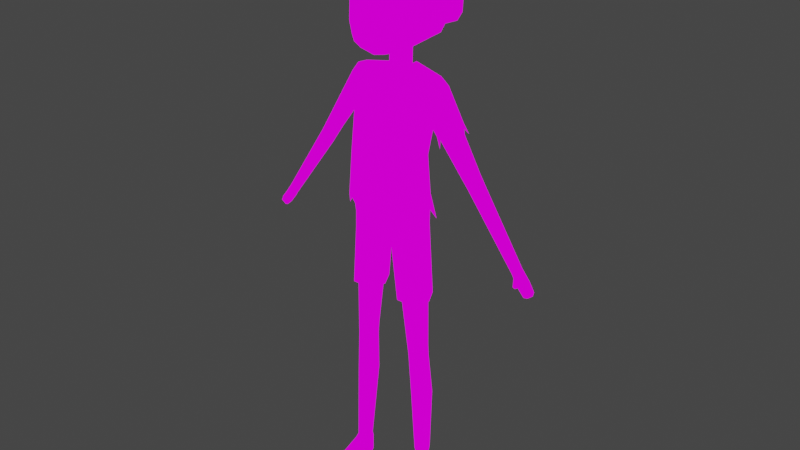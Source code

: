 # Source: Zombie3.blend  (saved by Blender 2.91.10; exported with 4.5.12 LTS)
import bpy
from mathutils import Matrix  # noqa: F401  (used for matrix-valued properties, if any)

bpy.ops.wm.read_factory_settings(use_empty=True)
scene = bpy.context.scene
scene.name = 'Scene'

# ---- collections
col_collection = bpy.data.collections.new('Collection'); scene.collection.children.link(col_collection)

# ---- images (referenced by path relative to the original .blend; pixels are not part of the script)
import os
ASSET_DIR = os.environ.get("B2B_ASSET_DIR", "")  # directory of the original .blend (textures are referenced by path, not embedded)
HERE = os.path.dirname(os.path.abspath(__file__))  # packed textures are extracted next to this script under _unpacked/

def load_image(name, relpath, width, height, colorspace="sRGB"):
    """Load a texture the original file referenced (path relative to the .blend, or extracted next to this script)."""
    p = next((c for c in (os.path.join(HERE, relpath), os.path.join(ASSET_DIR, relpath)) if relpath and os.path.exists(c)), "")
    if p:
        img = bpy.data.images.load(p, check_existing=True)
        img.name = name
    else:  # same state as the original file: an image datablock whose file is absent (Cycles renders it pink)
        img = bpy.data.images.new(name, width, height)
        img.source = "FILE"
        img.filepath = "//" + (relpath or name)
    img.colorspace_settings.name = colorspace
    return img
img_zombie1_psd = load_image('zombie1.psd', 'zombie1.psd', 1024, 1024, 'sRGB')

# ---- materials (node trees are filled in below, after node groups)
mat_material_004 = bpy.data.materials.new('Material.004')
mat_material_004.alpha_threshold = 0.0
mat_material_004.use_transparent_shadow = False
mat_material_004.line_color = (0.0, 0.0, 0.0, 1.0)

# ---- material node trees
mat_material_004.use_nodes = True; mat_material_004.node_tree.nodes.clear()
_N = mat_material_004.node_tree.nodes; _L = mat_material_004.node_tree.links
n0 = _N.new('ShaderNodeOutputMaterial'); n0.name = 'Material Output'; n0.location = (300, 300)
n1 = _N.new('ShaderNodeBsdfPrincipled'); n1.name = 'Principled BSDF'; n1.location = (10, 300)
n1.distribution = 'GGX'
n1.subsurface_method = 'BURLEY'
n1.inputs[2].default_value = 0.4
n1.inputs[3].default_value = 1.45
n1.inputs[27].default_value = (0.0, 0.0, 0.0, 1.0)
n1.inputs[28].default_value = 1.0
n2 = _N.new('ShaderNodeTexImage'); n2.name = 'Image Texture'; n2.location = (-403, 222)
n2.image = img_zombie1_psd
_L.new(n2.outputs[0], n1.inputs[0])
_L.new(n2.outputs[0], n0.inputs[0])
n0.is_active_output = True

# ---- world
world_world = bpy.data.worlds.new('World'); scene.world = world_world
world_world.use_nodes = True; world_world.node_tree.nodes.clear()
_N = world_world.node_tree.nodes; _L = world_world.node_tree.links
n0 = _N.new('ShaderNodeOutputWorld'); n0.name = 'World Output'; n0.location = (300, 300)
n1 = _N.new('ShaderNodeBackground'); n1.name = 'Background'; n1.location = (10, 300)
n1.inputs[0].default_value = (0.05088, 0.05088, 0.05088, 1.0)
_L.new(n1.outputs[0], n0.inputs[0])
n0.is_active_output = True
world_world.color = (0.05088, 0.05088, 0.05088)
world_world.use_sun_shadow = False
world_world.sun_shadow_jitter_overblur = 0.0

# ---- meshes
me_cube_003 = bpy.data.meshes.new('Cube.003')
me_cube_003.from_pydata([(0.125, 0.02513, 1.452), (0.09033, -0.08034, 1.061), (0.107, -0.04727, 1.35), (0.1053, 0.08449, 1.344), (0.1098, 0.09042, 1.424), (0.1095, -0.0332, 1.419), (0.1278, 0.02463, 1.321), (0.09397, 0.05285, 1.184), (0.09397, -0.07978, 1.186), (0.1264, -0.00276, 1.185), (0.1493, 0.07578, 1.408), (0.1615, 0.02477, 1.437), (0.1341, 0.07693, 1.346), (0.1317, 0.02528, 1.322), (0.135, -0.02672, 1.346), (0.1491, -0.02556, 1.408), (0.1461, 0.0731, 1.337), (0.1392, 0.02503, 1.32), (0.1677, 0.07244, 1.381), (0.1677, -0.02238, 1.381), (0.1861, 0.02503, 1.406), (0.1461, -0.02304, 1.337), (0.212, 0.06659, 1.313), (0.1736, 0.0691, 1.293), (0.1595, 0.02838, 1.281), (0.2168, -0.01715, 1.31), (0.2301, 0.02453, 1.338), (0.18, -0.01733, 1.289), (0.2551, 0.003487, 1.285), (0.2254, -0.0138, 1.273), (0.2481, 0.04616, 1.293), (0.2235, 0.06388, 1.253), (0.1835, 0.05362, 1.25), (0.1748, 0.005295, 1.24), (0.0, 0.08413, 1.066), (0.0, 0.1048, 1.344), (0.0, -0.08352, 1.348), (-0.09397, 0.05285, 1.184), (-0.09397, -0.07978, 1.186), (0.0, -0.1181, 1.186), (0.0, 0.08034, 1.185), (-0.1264, -0.00276, 1.185), (0.03776, 0.06499, 1.461), (0.04312, 0.01339, 1.461), (-0.1274, 0.01789, 1.287), (-0.1043, 0.08162, 1.329), (-0.06509, 0.09224, 1.344), (0.0, 0.1035, 1.423), (0.03296, -0.04026, 1.42), (-0.107, -0.04727, 1.326), (0.0, -0.05471, 1.4), (0.138, 0.01068, 1.047), (0.09113, 0.07106, 1.049), (0.0003332, -0.1203, 1.045), (0.09317, -0.09681, 1.048), (0.0002337, 0.1056, 1.048), (-0.144, -0.0006244, 1.05), (-0.09329, 0.06791, 1.049), (-0.1018, -0.08457, 1.049), (0.04277, -0.1127, 0.978), (-0.1388, -0.04188, 0.9917), (0.1358, 0.04543, 0.9872), (0.1365, -0.04832, 1.003), (-0.04284, -0.09298, 0.992), (-0.04883, 0.1118, 1.008), (0.05223, 0.1165, 1.002), (-0.1441, 0.03626, 1.011), (0.08663, -0.03061, 0.5347), (0.3119, 0.02503, 1.17), (0.1214, -0.03061, 0.5347), (0.2676, 0.02503, 1.139), (0.2787, 0.001688, 1.147), (0.3008, 0.001688, 1.162), (0.4562, 0.0408, 0.9307), (0.4637, 0.02503, 0.9359), (0.4413, 0.0408, 0.9204), (0.4338, 0.02503, 0.9152), (0.4413, 0.009259, 0.9204), (0.4562, 0.009259, 0.9307), (0.5023, 0.03913, 0.8676), (0.5076, 0.02503, 0.8626), (0.4852, 0.03913, 0.8557), (0.49, 0.02503, 0.8483), (0.4852, 0.01093, 0.8557), (0.5023, 0.01093, 0.8676), (0.4654, 0.04307, 0.8833), (0.4626, 0.02503, 0.8809), (0.4825, 0.04307, 0.8952), (0.4825, 0.006988, 0.8952), (0.4869, 0.02503, 0.9018), (0.4654, 0.006988, 0.8833), (0.4732, -0.01161, 0.8921), (0.4677, -0.01153, 0.8889), (0.4429, 0.02503, 0.9043), (0.4711, 0.02503, 0.9251), (0.4489, 0.04151, 0.9086), (0.4645, 0.04151, 0.9195), (0.4645, 0.008539, 0.9195), (0.4489, 0.008539, 0.9086), (0.469, -0.01606, 0.899), (0.4636, -0.01599, 0.8957), (0.1225, -0.02945, 0.5139), (0.0886, -0.02945, 0.5139), (0.07163, -1.229e-07, 0.5139), (0.1395, -1.118e-07, 0.5139), (0.1309, -0.02681, 0.3472), (0.1, -0.02681, 0.3472), (0.08456, 0.01654, 0.3472), (0.1, 0.04335, 0.3472), (0.1309, 0.04335, 0.3472), (0.1464, 0.01654, 0.3472), (0.06929, -0.04083, 0.7186), (0.04845, -1.267e-07, 0.7186), (0.111, 0.04083, 0.7186), (0.1318, -1.195e-07, 0.7186), (0.111, -0.04083, 0.7186), (0.03149, 0.05406, 1.45), (0.03149, 0.0225, 1.45), (0.1286, -0.003727, 0.09828), (0.1328, 0.005103, 0.0985), (0.1289, 0.01186, 0.0983), (0.1215, 0.01186, 0.09793), (0.1176, 0.005103, 0.09774), (0.1219, -0.003727, 0.09795), (0.2677, 0.04959, 1.162), (0.2898, 0.04952, 1.179), (0.2898, 0.0005345, 1.179), (0.2677, 0.0004683, 1.162), (0.257, 0.02503, 1.155), (0.3012, 0.02503, 1.188), (0.3121, 0.002235, 1.146), (0.3229, 0.02503, 1.153), (0.2904, 0.002235, 1.131), (0.2796, 0.02503, 1.123), (0.3121, 0.04782, 1.146), (0.2904, 0.04782, 1.131), (0.06927, -1.233e-07, 0.5347), (0.08663, 0.03061, 0.5347), (0.1214, 0.03061, 0.5347), (0.1387, -1.126e-07, 0.5347), (0.08982, -0.02917, 0.4961), (0.07301, 0.00177, 0.4961), (0.08982, 0.03094, 0.4961), (0.1234, 0.03094, 0.4961), (0.1402, 0.00177, 0.4961), (0.1234, -0.02917, 0.4961), (0.03086, 0.05646, 1.54), (0.03086, 0.02605, 1.535), (0.06948, -0.08565, 1.658), (0.07737, -0.09089, 1.745), (0.1087, -0.05597, 1.743), (0.0379, -0.1075, 1.745), (0.03453, -0.1028, 1.588), (0.1065, -0.06415, 1.587), (0.07479, -0.08716, 1.587), (0.03384, -0.09827, 1.528), (0.09856, -0.0625, 1.547), (0.07098, -0.08416, 1.536), (0.1519, 0.05016, 1.657), (0.1479, 0.05038, 1.63), (0.1383, 0.03562, 1.75), (0.1447, 0.05035, 1.612), (0.1166, 0.03661, 1.558), (0.1654, 0.05838, 1.681), (0.1573, 0.05838, 1.631), (0.1483, 0.05838, 1.597), (0.178, 0.0722, 1.658), (0.1737, 0.07638, 1.633), (0.1653, 0.07206, 1.615), (0.0448, -0.08325, 1.806), (0.05806, 0.0002644, 1.845), (0.05475, 0.1094, 1.841), (0.05731, 0.1787, 1.803), (0.05029, 0.1944, 1.729), (0.05394, 0.1834, 1.635), (0.08613, -0.07231, 1.791), (0.1045, 0.007146, 1.822), (0.1069, 0.1089, 1.821), (0.1001, 0.1629, 1.788), (0.1105, 0.1678, 1.733), (0.1096, 0.1591, 1.643), (0.08681, 0.09262, 1.559), (0.1468, 0.1116, 1.655), (0.1425, 0.1124, 1.744), (0.1433, 0.05297, 1.665), (0.1317, 0.05326, 1.602), (0.1186, 0.07295, 1.562), (0.1605, 0.06885, 1.681), (0.1402, 0.06667, 1.596), (0.1811, 0.08912, 1.668), (0.1748, 0.09515, 1.63), (0.1618, 0.08912, 1.604), (0.153, 0.07052, 1.635), (0.0322, -0.07124, 1.514), (0.0922, -0.03952, 1.536), (0.068, -0.05878, 1.525), (0.0408, 0.1048, 1.557), (0.02158, -0.1117, 1.633), (0.007913, -0.1108, 1.663), (0.02145, -0.1128, 1.613), (0.01901, -0.1048, 1.617), (0.01935, -0.1039, 1.634), (0.007241, -0.1031, 1.657), (0.109, -0.0578, 1.68), (0.06737, -0.09127, 1.701), (0.109, -0.05812, 1.638), (0.06737, -0.0902, 1.615), (0.03426, -0.1025, 1.679), (0.03426, -0.1033, 1.635), (0.1282, 0.004404, 1.748), (0.1342, 0.01604, 1.669), (0.1317, 0.02005, 1.633), (0.1378, 0.04087, 1.632), (0.1426, 0.04087, 1.665), (0.1325, 0.04087, 1.602), (0.1502, 0.05656, 1.611), (0.1648, 0.06039, 1.665), (0.1829, 0.08686, 1.63), (0.1891, 0.08084, 1.668), (0.1699, 0.08084, 1.604), (0.0678, -0.08929, 1.624), (-0.1214, 0.02576, 1.441), (0.0, -0.0342, 1.414), (0.0, 0.0928, 1.419), (-0.101, -0.03737, 1.35), (-0.101, 0.07417, 1.347), (-0.002134, 0.09114, 1.341), (-0.1065, 0.08072, 1.419), (-0.1065, -0.02412, 1.413), (-0.1225, 0.02355, 1.325), (-0.1437, 0.06667, 1.403), (-0.1543, 0.02503, 1.428), (-0.1324, 0.06667, 1.351), (-0.1314, 0.02503, 1.334), (-0.1324, -0.01662, 1.351), (-0.1437, -0.01662, 1.403), (-0.08663, -0.03061, 0.5347), (-0.3119, 0.02503, 1.17), (-0.1214, -0.03061, 0.5347), (-0.2676, 0.02503, 1.139), (-0.2787, 0.001688, 1.147), (-0.3008, 0.001688, 1.162), (-0.4562, 0.0408, 0.9307), (-0.4637, 0.02503, 0.9359), (-0.4413, 0.0408, 0.9204), (-0.4338, 0.02503, 0.9152), (-0.4413, 0.009259, 0.9204), (-0.4562, 0.009259, 0.9307), (-0.5023, 0.03913, 0.8676), (-0.5076, 0.02503, 0.8626), (-0.4852, 0.03913, 0.8557), (-0.49, 0.02503, 0.8483), (-0.4852, 0.01093, 0.8557), (-0.5023, 0.01093, 0.8676), (-0.4654, 0.04307, 0.8833), (-0.4626, 0.02503, 0.8809), (-0.4825, 0.04307, 0.8952), (-0.4825, 0.006988, 0.8952), (-0.4869, 0.02503, 0.9018), (-0.4654, 0.006988, 0.8833), (-0.4732, -0.01161, 0.8921), (-0.4677, -0.01153, 0.8889), (-0.4429, 0.02503, 0.9043), (-0.4711, 0.02503, 0.9251), (-0.4489, 0.04151, 0.9086), (-0.4645, 0.04151, 0.9195), (-0.4645, 0.008539, 0.9195), (-0.4489, 0.008539, 0.9086), (-0.469, -0.01606, 0.899), (-0.4636, -0.01599, 0.8957), (-0.1225, -0.02945, 0.5139), (-0.0886, -0.02945, 0.5139), (-0.07163, -1.229e-07, 0.5139), (-0.1395, -1.118e-07, 0.5139), (-0.1309, -0.02681, 0.3472), (-0.1, -0.02681, 0.3472), (-0.08456, 0.01654, 0.3472), (-0.1, 0.04335, 0.3472), (-0.1309, 0.04335, 0.3472), (-0.1464, 0.01654, 0.3472), (-0.06929, -0.04083, 0.7329), (-0.04845, -1.267e-07, 0.7329), (-0.06929, 0.04083, 0.7329), (-0.111, 0.04083, 0.7329), (-0.1318, -1.195e-07, 0.7329), (-0.111, -0.04083, 0.7329), (0.0, 0.06984, 1.45), (-0.03149, 0.05406, 1.45), (0.0, 0.006716, 1.45), (-0.03149, 0.0225, 1.45), (-0.1409, 0.06358, 1.341), (-0.1347, 0.02503, 1.332), (-0.1633, 0.06275, 1.377), (-0.1633, -0.0127, 1.377), (-0.1787, 0.02503, 1.396), (-0.1409, -0.01353, 1.341), (-0.142, -0.02242, 0.07168), (-0.1161, -0.02242, 0.07168), (-0.1031, 0.0008363, 0.07168), (-0.1161, 0.02326, 0.07168), (-0.142, 0.02326, 0.07168), (-0.1549, 0.0008363, 0.07168), (-0.1533, 0.002753, -0.002252), (-0.1568, 0.001582, 0.05648), (-0.1533, -0.03117, -0.002662), (-0.1538, -0.02216, 0.05648), (-0.129, -0.03117, -0.002662), (-0.1289, -0.02572, 0.05648), (-0.1047, -0.03117, -0.002662), (-0.1041, -0.02216, 0.05648), (-0.1047, 0.002753, -0.002252), (-0.1011, 0.001582, 0.05648), (-0.1519, -0.1288, -0.002662), (-0.1525, -0.1259, 0.01805), (-0.129, -0.1417, -0.002662), (-0.129, -0.1389, 0.02217), (-0.1077, -0.132, -0.002662), (-0.1072, -0.1291, 0.01845), (-0.1288, -0.08399, 0.03292), (-0.1571, -0.08526, 0.02803), (-0.1573, -0.08748, -0.002662), (-0.1012, -0.08471, 0.02807), (-0.1289, -0.08621, -0.002662), (-0.1011, -0.08693, -0.002662), (-0.1151, 0.02629, 0.05666), (-0.1437, 0.02629, 0.05648), (-0.1163, 0.02629, -0.002662), (-0.1425, 0.02629, -0.002184), (-0.129, -0.005869, -0.002526), (-0.2677, 0.04959, 1.162), (-0.2898, 0.04952, 1.179), (-0.2898, 0.0005345, 1.179), (-0.2677, 0.0004683, 1.162), (-0.257, 0.02503, 1.155), (-0.3012, 0.02503, 1.188), (-0.3121, 0.002235, 1.146), (-0.3229, 0.02503, 1.153), (-0.2904, 0.002235, 1.131), (-0.2796, 0.02503, 1.123), (-0.3121, 0.04782, 1.146), (-0.2904, 0.04782, 1.131), (-0.06927, -1.233e-07, 0.5347), (-0.08663, 0.03061, 0.5347), (-0.1214, 0.03061, 0.5347), (-0.1387, -1.126e-07, 0.5347), (-0.08982, -0.02917, 0.4961), (-0.07301, 0.00177, 0.4961), (-0.08982, 0.03094, 0.4961), (-0.1234, 0.03094, 0.4961), (-0.1402, 0.00177, 0.4961), (-0.1234, -0.02917, 0.4961), (0.0, 0.07167, 1.543), (-0.03086, 0.05646, 1.54), (-0.03086, 0.02605, 1.535), (0.0, 0.01085, 1.532), (-0.06948, -0.08565, 1.658), (0.0, -0.114, 1.663), (-0.07737, -0.09089, 1.745), (-0.1087, -0.05597, 1.743), (0.0, -0.1138, 1.744), (-0.0379, -0.1075, 1.745), (-0.03453, -0.1028, 1.588), (-0.1065, -0.06415, 1.587), (-0.07479, -0.08716, 1.587), (0.0, -0.1147, 1.587), (-0.03384, -0.09827, 1.528), (-0.09856, -0.0625, 1.547), (-0.07098, -0.08416, 1.536), (0.0, -0.106, 1.527), (-0.1519, 0.05016, 1.657), (-0.1479, 0.05038, 1.63), (-0.1383, 0.03562, 1.75), (-0.1447, 0.05035, 1.612), (-0.1166, 0.03661, 1.558), (-0.1654, 0.05838, 1.681), (-0.1573, 0.05838, 1.631), (-0.1483, 0.05838, 1.597), (-0.178, 0.0722, 1.658), (-0.1737, 0.07638, 1.633), (-0.1653, 0.07206, 1.615), (0.0, -0.09066, 1.809), (-0.0448, -0.08325, 1.806), (0.0, -0.003746, 1.852), (-0.05806, 0.0002644, 1.845), (0.0, 0.1107, 1.847), (-0.05475, 0.1094, 1.841), (0.0, 0.1867, 1.806), (-0.05731, 0.1787, 1.803), (0.0, 0.2106, 1.726), (-0.05029, 0.1944, 1.729), (0.0, 0.1928, 1.627), (-0.05394, 0.1834, 1.635), (-0.08613, -0.07231, 1.791), (-0.1045, 0.007146, 1.822), (-0.1069, 0.1089, 1.821), (-0.1001, 0.1629, 1.788), (-0.1105, 0.1678, 1.733), (-0.1096, 0.1591, 1.643), (-0.08681, 0.09262, 1.559), (-0.1468, 0.1116, 1.655), (-0.1425, 0.1124, 1.744), (-0.1433, 0.05297, 1.665), (-0.1317, 0.05326, 1.602), (-0.1186, 0.07295, 1.562), (-0.1605, 0.06885, 1.681), (-0.1402, 0.06667, 1.596), (-0.1811, 0.08912, 1.668), (-0.1748, 0.09515, 1.63), (-0.1618, 0.08912, 1.604), (-0.153, 0.07052, 1.635), (-0.0322, -0.07124, 1.514), (-0.0922, -0.03952, 1.536), (-0.068, -0.05878, 1.525), (0.0, -0.08009, 1.509), (0.0, 0.1162, 1.555), (-0.0408, 0.1048, 1.557), (0.0, -0.1174, 1.609), (-0.02158, -0.1117, 1.633), (-0.007913, -0.1108, 1.663), (-0.02145, -0.1128, 1.613), (0.0, -0.1088, 1.613), (-0.01901, -0.1048, 1.617), (-0.01935, -0.1039, 1.634), (0.0, -0.1059, 1.657), (-0.007241, -0.1031, 1.657), (-0.109, -0.0578, 1.68), (-0.06737, -0.09127, 1.701), (-0.109, -0.05812, 1.638), (-0.06737, -0.0902, 1.615), (-0.03426, -0.1025, 1.679), (-0.03426, -0.1033, 1.635), (-0.1282, 0.004404, 1.748), (-0.1342, 0.01604, 1.669), (-0.1317, 0.02005, 1.633), (-0.1378, 0.04087, 1.632), (-0.1426, 0.04087, 1.665), (-0.1325, 0.04087, 1.602), (-0.1502, 0.05656, 1.611), (-0.1648, 0.06039, 1.665), (-0.1829, 0.08686, 1.63), (-0.1891, 0.08084, 1.668), (-0.1699, 0.08084, 1.604), (0.0, -0.104, 1.632), (-0.0678, -0.08929, 1.624), (0.1122, -0.02363, 0.1437), (0.1001, 0.004484, 0.1276), (0.1125, 0.02852, 0.1399), (0.1374, 0.02602, 0.1382), (0.1517, 0.004484, 0.1438), (0.1381, -0.02174, 0.1339), (0.1345, -0.01288, 0.1031), (0.1426, 0.003887, 0.1035), (0.1345, 0.01796, 0.1031), (0.1183, 0.01796, 0.1023), (0.1102, 0.003887, 0.1019), (0.1183, -0.01288, 0.1023), (0.1327, -0.003727, 0.01506), (0.137, 0.005103, 0.01527), (0.1331, 0.01186, 0.01508), (0.1257, 0.01186, 0.01471), (0.1218, 0.005103, 0.01452), (0.126, -0.003727, 0.01473), (0.1314, 0.0001703, 0.004855), (0.1336, 0.004772, 0.004966), (0.1316, 0.008297, 0.004865), (0.1277, 0.008297, 0.004672), (0.1257, 0.004772, 0.004571), (0.1279, 0.0001703, 0.004682), (-0.1699, 0.02503, 1.281), (-0.214, 0.02503, 1.336), (-0.1774, 0.05955, 1.29), (-0.1997, 0.05895, 1.32), (-0.1997, -0.008892, 1.32), (-0.1774, -0.009499, 1.29), (0.1626, 0.02503, 1.289), (0.2169, 0.02503, 1.335), (0.1716, 0.05985, 1.296), (0.1997, 0.05923, 1.322), (0.1997, -0.009173, 1.322), (0.1716, -0.009796, 1.296), (0.05009, 0.08712, 1.419), (-0.1192, 0.01567, 1.286), (0.03019, -0.03135, 1.414), (0.06193, 0.04448, 1.447), (-0.09239, 0.06146, 1.288), (-0.09974, -0.04143, 1.327), (0.0, -0.04666, 1.392), (-0.0822, -0.04397, 1.349), (0.056, 0.06277, 1.44), (0.05515, 0.007793, 1.438), (0.06006, 0.02353, 1.447), (0.08103, 0.0531, 1.065), (0.1218, -0.00372, 1.063), (0.1252, -0.004388, 1.001), (0.06063, 0.08413, 0.9364), (0.04378, -0.08124, 0.929), (0.04529, -0.06216, 0.9129), (0.04424, 0.05515, 0.9091), (0.1049, -0.05379, 0.9213), (0.01482, -0.0002326, 0.9061), (0.105, 0.05372, 0.9214), (0.1347, 6.819e-05, 0.9247), (0.06929, 0.04083, 0.7186), (0.08681, -0.07221, 0.99), (0.0871, 0.07511, 0.9899), (0.1283, -0.002539, 0.9635), (0.09847, 0.05906, 0.9578), (0.0979, -0.06094, 0.9492), (0.1189, -0.05356, 0.7175), (0.06188, -0.0538, 0.7162), (0.03357, 8.773e-05, 0.7156), (0.06178, 0.05375, 0.7163), (0.1187, 0.05367, 0.7176), (0.1468, -1.174e-07, 0.7182), (-0.09033, -0.08034, 1.061), (-0.08103, 0.0531, 1.065), (0.0, -0.1101, 1.061), (-0.1218, -0.00372, 1.063), (0.0, 0.09926, 0.9833), (0.0, 0.09574, 0.9262), (-0.1252, -0.004388, 1.001), (-0.06063, 0.08413, 0.9364), (0.0, -0.1017, 0.989), (0.0, -0.08453, 0.928), (-0.04378, -0.08124, 0.929), (-0.04529, -0.06216, 0.9129), (-0.04424, 0.05515, 0.9091), (0.0, -0.05465, 0.9086), (0.0, 0.05081, 0.9061), (0.0, 0.003173, 0.9029), (-0.1049, -0.05379, 0.9213), (-0.01482, -0.0002326, 0.9061), (-0.105, 0.05372, 0.9214), (-0.1347, 6.819e-05, 0.9247), (-0.06929, -0.04083, 0.7186), (-0.04845, -1.267e-07, 0.7186), (-0.06929, 0.04083, 0.7186), (-0.111, 0.04083, 0.7186), (-0.1318, -1.195e-07, 0.7186), (-0.111, -0.04083, 0.7186), (-0.08681, -0.07221, 0.99), (-0.0871, 0.07511, 0.9899), (-0.1283, -0.002539, 0.9635), (-0.09847, 0.05906, 0.9578), (-0.0979, -0.06094, 0.9492), (-0.1189, -0.05356, 0.7175), (-0.06188, -0.0538, 0.7162), (-0.03357, 8.773e-05, 0.7156), (-0.06178, 0.05375, 0.7163), (-0.1187, 0.05367, 0.7176), (-0.1468, -1.174e-07, 0.7182), (-0.03838, -0.1059, 1.749), (0.0, -0.111, 1.752), (0.03938, -0.1023, 1.758)], [], [(6, 3, 12, 13), (40, 35, 3, 7), (9, 6, 2, 8), (54, 8, 39, 53), (52, 7, 9, 51), (3, 4, 10, 12), (51, 9, 8, 54), (36, 2, 5, 48, 50), (3, 35, 47, 4), (0, 4, 42), (7, 3, 6, 9), (55, 40, 7, 52), (5, 2, 14, 15), (2, 6, 13, 14), (0, 5, 15, 11), (4, 0, 11, 10), (43, 0, 42), (4, 47, 42), (5, 0, 43), (10, 11, 20, 18), (14, 13, 17, 21), (15, 14, 21, 19), (11, 15, 19, 20), (13, 12, 16, 17), (12, 10, 18, 16), (16, 18, 22, 23), (17, 16, 23, 24), (20, 19, 25, 26), (19, 21, 27, 25), (21, 17, 24, 27), (18, 20, 26, 22), (477, 476, 31), (23, 476, 32), (25, 478, 28), (27, 479, 29), (479, 27, 33), (475, 477, 30), (478, 25, 29), (26, 25, 28), (475, 26, 28), (478, 475, 28), (22, 26, 30), (479, 478, 29), (25, 27, 29), (476, 23, 31), (26, 475, 30), (477, 22, 30), (476, 474, 32), (23, 22, 31), (22, 477, 31), (27, 24, 33), (474, 24, 32), (24, 23, 32), (24, 474, 33), (474, 479, 33), (8, 2, 36, 39), (40, 37, 45, 46, 35), (41, 38, 49, 44), (58, 53, 39, 38), (57, 56, 41, 37), (56, 58, 38, 41), (36, 50, 49), (37, 41, 44, 45), (55, 57, 37, 40), (38, 39, 36, 49), (43, 48, 5), (46, 47, 35), (490, 489, 43), (50, 48, 482, 486), (48, 43, 489, 482), (491, 34, 515, 517, 514, 516, 1, 492), (492, 491, 61), (1, 54, 59), (491, 34, 65), (51, 54, 62), (515, 517, 66), (58, 514, 63), (34, 515, 64), (58, 56, 60), (514, 58, 60), (54, 53, 59), (516, 1, 59), (53, 516, 59), (52, 51, 61), (517, 514, 60), (56, 517, 60), (54, 1, 62), (491, 52, 61), (51, 492, 61), (1, 492, 62), (492, 51, 62), (515, 57, 64), (53, 58, 63), (514, 516, 63), (516, 53, 63), (52, 491, 65), (57, 55, 64), (55, 34, 64), (57, 515, 66), (55, 52, 65), (34, 55, 65), (56, 57, 66), (517, 56, 66), (222, 482, 489, 117, 288), (124, 135, 70), (128, 124, 70), (130, 132, 77, 78), (131, 130, 78, 74), (129, 126, 72, 68), (126, 127, 71, 72), (127, 128, 70, 71), (125, 129, 68), (85, 87, 79, 81), (86, 85, 81, 82), (132, 133, 76, 77), (134, 131, 74, 73), (133, 135, 75, 76), (135, 134, 73, 75), (83, 82, 80, 84), (82, 81, 79, 80), (89, 88, 84, 80), (88, 90, 83, 84), (90, 86, 82, 83), (87, 89, 80, 79), (96, 94, 89, 87), (98, 93, 86, 90), (94, 97, 88, 89), (93, 95, 85, 86), (95, 96, 87, 85), (99, 100, 92, 91), (90, 88, 91, 92), (98, 90, 92, 100), (97, 98, 100, 99), (77, 98, 97, 78), (75, 73, 96, 95), (76, 75, 95, 93), (74, 78, 97, 94), (88, 97, 99, 91), (77, 76, 93, 98), (73, 74, 94, 96), (139, 69, 101, 104), (138, 139, 104), (142, 103, 137), (136, 137, 103), (67, 136, 103, 102), (69, 67, 102, 101), (144, 145, 105, 110), (143, 144, 110, 109), (142, 143, 109, 108), (141, 142, 108, 107), (140, 141, 107, 106), (145, 140, 106, 105), (117, 490, 483, 116), (447, 448, 451, 452), (444, 445, 454, 455), (446, 447, 452, 453), (448, 449, 450, 451), (449, 444, 455, 450), (120, 119, 457, 458), (445, 446, 453, 454), (477, 475, 129, 125), (479, 474, 128, 127), (478, 479, 127, 126), (475, 478, 126, 129), (474, 476, 124, 128), (476, 477, 125, 124), (112, 502, 137, 136), (133, 70, 135), (68, 131, 134), (71, 70, 133, 132), (68, 72, 130, 131), (72, 71, 132, 130), (502, 113, 138, 137), (125, 134, 135, 124), (115, 111, 67, 69), (111, 112, 136, 67), (68, 134, 125), (113, 114, 139, 138), (114, 115, 69, 139), (101, 102, 140, 145), (102, 103, 141, 140), (141, 103, 142), (104, 144, 143), (104, 101, 145, 144), (143, 142, 137, 138), (104, 143, 138), (286, 351, 146, 116), (116, 146, 147, 117), (117, 147, 354, 288), (208, 207, 198, 197), (207, 204, 149, 151), (356, 198, 359), (204, 203, 150, 149), (206, 208, 152, 154), (208, 197, 199, 152), (205, 206, 154, 153), (154, 152, 155, 157), (152, 364, 368, 155), (153, 154, 157, 156), (203, 205, 211, 210), (150, 203, 210, 209), (205, 153, 211), (153, 156, 162, 214), (159, 161, 215, 164), (158, 159, 164, 216), (164, 215, 168, 167), (216, 164, 167, 166), (359, 151, 553, 552), (380, 169, 170, 382), (382, 170, 171, 384), (384, 171, 172, 386), (386, 172, 173, 388), (388, 173, 174, 390), (151, 149, 553), (169, 175, 176, 170), (170, 176, 177, 171), (171, 177, 178, 172), (172, 178, 173), (173, 179, 180, 174), (174, 180, 181, 196), (149, 150, 175), (160, 176, 175, 209), (160, 184, 182, 183), (176, 160, 183, 177), (214, 162, 185), (184, 160, 213), (182, 184, 185, 186), (217, 219, 191, 190), (163, 218, 189, 187), (219, 165, 188, 191), (218, 217, 190, 189), (163, 187, 184, 213), (165, 214, 185, 188), (185, 192, 188), (190, 192, 187, 189), (192, 185, 184), (184, 187, 192), (191, 188, 192, 190), (179, 183, 182, 180), (177, 183, 179, 178), (173, 178, 179), (157, 155, 193, 195), (155, 368, 413, 193), (156, 157, 195, 194), (195, 193, 354, 147), (193, 413, 354), (194, 195, 147), (390, 174, 196, 414), (414, 196, 351), (180, 182, 186, 181), (196, 181, 146, 351), (186, 146, 181), (146, 186, 162), (156, 194, 162), (194, 147, 162), (162, 147, 146), (201, 202, 423, 442), (199, 197, 201, 200), (198, 356, 423, 202), (152, 199, 416, 364), (359, 198, 207, 151), (197, 198, 202, 201), (201, 442, 420, 200), (416, 199, 200, 420), (148, 203, 204), (148, 205, 203), (148, 220, 205), (148, 204, 207), (148, 207, 208), (148, 208, 220), (162, 186, 185), (193, 413, 194, 195), (210, 211, 213), (213, 211, 212), (209, 210, 213, 160), (209, 175, 150), (211, 214, 212), (214, 211, 153), (159, 158, 213, 212), (161, 159, 212, 214), (215, 161, 214, 165), (158, 216, 163, 213), (166, 167, 217, 218), (167, 168, 219, 217), (168, 215, 165, 219), (216, 166, 218, 163), (205, 220, 206), (220, 208, 206), (229, 233, 232, 225), (225, 232, 230, 227), (222, 288, 289, 228), (225, 227, 223, 226), (221, 287, 227), (329, 239, 340), (333, 239, 329), (228, 235, 234, 224), (224, 234, 233, 229), (221, 231, 235, 228), (227, 230, 231, 221), (335, 247, 246, 337), (336, 243, 247, 335), (334, 237, 241, 331), (331, 241, 240, 332), (332, 240, 239, 333), (330, 237, 334), (254, 250, 248, 256), (255, 251, 250, 254), (337, 246, 245, 338), (339, 242, 243, 336), (338, 245, 244, 340), (340, 244, 242, 339), (252, 253, 249, 251), (251, 249, 248, 250), (258, 249, 253, 257), (257, 253, 252, 259), (259, 252, 251, 255), (256, 248, 249, 258), (265, 256, 258, 263), (267, 259, 255, 262), (263, 258, 257, 266), (262, 255, 254, 264), (264, 254, 256, 265), (268, 260, 261, 269), (259, 261, 260, 257), (267, 269, 261, 259), (266, 268, 269, 267), (246, 247, 266, 267), (244, 264, 265, 242), (245, 262, 264, 244), (243, 263, 266, 247), (257, 260, 268, 266), (246, 267, 262, 245), (242, 265, 263, 243), (296, 305, 307), (297, 309, 311, 298), (301, 303, 305, 296), (344, 273, 270, 238), (343, 273, 344), (347, 342, 272), (341, 272, 342), (236, 271, 272, 341), (238, 270, 271, 236), (349, 279, 274, 350), (348, 278, 279, 349), (347, 277, 278, 348), (346, 276, 277, 347), (345, 275, 276, 346), (350, 274, 275, 345), (289, 287, 221), (227, 287, 286, 223), (228, 289, 221), (230, 292, 294, 231), (234, 295, 291, 233), (235, 293, 295, 234), (231, 294, 293, 235), (233, 291, 290, 232), (232, 290, 292, 230), (279, 301, 296, 274), (278, 300, 301, 279), (277, 299, 300, 278), (276, 298, 299, 277), (275, 297, 298, 276), (274, 296, 297, 275), (307, 297, 296), (297, 307, 309), (302, 304, 305, 303), (320, 312, 313, 319), (319, 313, 315, 318), (308, 310, 311, 309), (310, 326, 324, 311), (327, 325, 324, 326), (312, 314, 315, 313), (314, 316, 317, 315), (318, 315, 317, 321), (322, 314, 312, 320), (321, 317, 316, 323), (323, 316, 314, 322), (308, 323, 322, 306), (309, 321, 323, 308), (306, 322, 320, 304), (307, 318, 321, 309), (305, 319, 318, 307), (304, 320, 319, 305), (325, 300, 299, 324), (311, 324, 299, 298), (301, 300, 325, 303), (327, 302, 303, 325), (326, 328, 327), (306, 328, 308), (302, 328, 304), (308, 328, 310), (304, 328, 306), (310, 328, 326), (327, 328, 302), (471, 330, 334, 469), (473, 332, 333, 468), (472, 331, 332, 473), (469, 334, 331, 472), (468, 333, 329, 470), (470, 329, 330, 471), (281, 341, 342, 282), (338, 340, 239), (237, 339, 336), (240, 337, 338, 239), (237, 336, 335, 241), (241, 335, 337, 240), (282, 342, 343, 283), (330, 329, 340, 339), (285, 238, 236, 280), (280, 236, 341, 281), (237, 330, 339), (283, 343, 344, 284), (284, 344, 238, 285), (270, 350, 345, 271), (271, 345, 346, 272), (346, 347, 272), (273, 348, 349), (273, 349, 350, 270), (348, 343, 342, 347), (273, 343, 348), (286, 287, 352, 351), (287, 289, 353, 352), (289, 288, 354, 353), (430, 417, 418, 429), (429, 360, 357, 426), (356, 359, 418), (426, 357, 358, 425), (428, 363, 361, 430), (430, 361, 419, 417), (427, 362, 363, 428), (363, 367, 365, 361), (361, 365, 368, 364), (362, 366, 367, 363), (425, 432, 433, 427), (358, 431, 432, 425), (427, 433, 362), (362, 436, 373, 366), (370, 375, 437, 372), (369, 438, 375, 370), (375, 378, 379, 437), (438, 377, 378, 375), (359, 552, 551, 360), (380, 382, 383, 381), (382, 384, 385, 383), (384, 386, 387, 385), (386, 388, 389, 387), (388, 390, 391, 389), (360, 551, 357), (381, 383, 393, 392), (383, 385, 394, 393), (385, 387, 395, 394), (387, 389, 395), (389, 391, 397, 396), (391, 415, 398, 397), (357, 392, 358), (371, 431, 392, 393), (371, 400, 399, 401), (393, 394, 400, 371), (436, 402, 373), (401, 435, 371), (399, 403, 402, 401), (439, 407, 408, 441), (374, 404, 406, 440), (441, 408, 405, 376), (440, 406, 407, 439), (374, 435, 401, 404), (376, 405, 402, 436), (402, 405, 409), (407, 406, 404, 409), (409, 401, 402), (401, 409, 404), (408, 407, 409, 405), (396, 397, 399, 400), (394, 395, 396, 400), (389, 396, 395), (367, 412, 410, 365), (365, 410, 413, 368), (366, 411, 412, 367), (412, 353, 354, 410), (410, 354, 413), (411, 353, 412), (390, 414, 415, 391), (414, 351, 415), (397, 398, 403, 399), (415, 351, 352, 398), (403, 398, 352), (352, 373, 403), (366, 373, 411), (411, 373, 353), (373, 352, 353), (422, 442, 423, 424), (419, 421, 422, 417), (418, 424, 423, 356), (361, 364, 416, 419), (359, 360, 429, 418), (417, 422, 424, 418), (422, 421, 420, 442), (416, 420, 421, 419), (355, 426, 425), (355, 425, 427), (355, 427, 443), (355, 429, 426), (355, 430, 429), (355, 443, 430), (373, 402, 403), (410, 412, 411, 413), (432, 435, 433), (435, 434, 433), (431, 371, 435, 432), (431, 358, 392), (433, 434, 436), (436, 362, 433), (370, 434, 435, 369), (372, 436, 434, 370), (437, 376, 436, 372), (369, 435, 374, 438), (377, 440, 439, 378), (378, 439, 441, 379), (379, 441, 376, 437), (438, 374, 440, 377), (427, 428, 443), (443, 428, 430), (105, 106, 444, 449), (106, 107, 445, 444), (107, 108, 446, 445), (108, 109, 447, 446), (109, 110, 448, 447), (110, 105, 449, 448), (118, 119, 451, 450), (119, 120, 452, 451), (120, 121, 453, 452), (121, 122, 454, 453), (122, 123, 455, 454), (123, 118, 450, 455), (457, 456, 462, 463), (123, 122, 460, 461), (121, 120, 458, 459), (119, 118, 456, 457), (118, 123, 461, 456), (122, 121, 459, 460), (467, 466, 465, 464, 463, 462), (456, 461, 467, 462), (460, 459, 465, 466), (458, 457, 463, 464), (461, 460, 466, 467), (459, 458, 464, 465), (290, 470, 471, 292), (291, 468, 470, 290), (294, 469, 472, 293), (293, 472, 473, 295), (295, 473, 468, 291), (292, 471, 469, 294), (486, 482, 222), (480, 223, 226), (481, 485, 224, 229), (489, 490, 117), (485, 487, 224), (484, 481, 229, 225), (483, 488, 116), (226, 484, 225), (42, 47, 223, 488), (487, 486, 222, 228, 224), (491, 492, 493, 504), (492, 1, 503, 493), (523, 495, 503, 522), (34, 491, 504, 518), (1, 516, 522, 503), (527, 496, 495, 523), (499, 496, 527, 529), (497, 528, 519, 494), (494, 519, 518, 504), (497, 499, 529, 528), (498, 496, 509, 508), (496, 499, 510, 509), (499, 497, 511, 510), (497, 500, 512, 511), (500, 501, 513, 512), (501, 498, 508, 513), (501, 505, 507, 498), (498, 507, 495, 496), (500, 506, 505, 501), (500, 497, 494), (494, 506, 500), (505, 506, 504, 493), (507, 505, 493, 503), (495, 507, 503), (506, 494, 504), (111, 115, 508, 509), (112, 111, 509, 510), (502, 112, 510, 511), (113, 502, 511, 512), (114, 113, 512, 513), (115, 114, 513, 508), (515, 541, 520, 517), (517, 520, 540, 514), (523, 522, 540, 524), (34, 518, 541, 515), (514, 540, 522, 516), (527, 523, 524, 525), (531, 529, 527, 525), (526, 521, 519, 528), (521, 541, 518, 519), (526, 528, 529, 531), (530, 545, 546, 525), (525, 546, 547, 531), (531, 547, 548, 526), (526, 548, 549, 532), (532, 549, 550, 533), (533, 550, 545, 530), (533, 530, 544, 542), (530, 525, 524, 544), (532, 533, 542, 543), (532, 521, 526), (521, 532, 543), (542, 520, 541, 543), (544, 540, 520, 542), (524, 540, 544), (543, 541, 521), (534, 546, 545, 539), (535, 547, 546, 534), (536, 548, 547, 535), (537, 549, 548, 536), (538, 550, 549, 537), (539, 545, 550, 538), (357, 551, 381, 392), (553, 149, 175, 169), (551, 552, 380, 381), (552, 553, 169, 380), (487, 485, 49), (49, 50, 486, 487), (44, 49, 485, 481), (45, 44, 481, 484), (46, 45, 484), (484, 226, 46), (46, 226, 47), (47, 226, 223), (223, 286, 116, 488), (488, 483, 42), (43, 42, 483, 490)])
_uv = me_cube_003.uv_layers.new(name='UVMap')
_uv.uv.foreach_set('vector', [0.1049, 0.3888, 0.1049, 0.3888, 0.1049, 0.3888, 0.1049, 0.3888, 0.431, 0.3537, 0.431, 0.3537, 0.431, 0.3537, 0.431, 0.3537, 0.431, 0.3537, 0.431, 0.3537, 0.431, 0.3537, 0.431, 0.3537, 0.6615, 0.3849, 0.6615, 0.3849, 0.6615, 0.3849, 0.6615, 0.3849, 0.6615, 0.3849, 0.6615, 0.3849, 0.6615, 0.3849, 0.6615, 0.3849, 0.1049, 0.3888, 0.1049, 0.3888, 0.1049, 0.3888, 0.1049, 0.3888, 0.6615, 0.3849, 0.6615, 0.3849, 0.6615, 0.3849, 0.6615, 0.3849, 0.1049, 0.3888, 0.1049, 0.3888, 0.1049, 0.3888, 0.1049, 0.3888, 0.1049, 0.3888, 0.1049, 0.3888, 0.1049, 0.3888, 0.1049, 0.3888, 0.1049, 0.3888, 0.1049, 0.3888, 0.1049, 0.3888, 0.1049, 0.3888, 0.431, 0.3537, 0.431, 0.3537, 0.431, 0.3537, 0.431, 0.3537, 0.6615, 0.3849, 0.6615, 0.3849, 0.6615, 0.3849, 0.6615, 0.3849, 0.1049, 0.3888, 0.1049, 0.3888, 0.1049, 0.3888, 0.1049, 0.3888, 0.1049, 0.3888, 0.1049, 0.3888, 0.1049, 0.3888, 0.1049, 0.3888, 0.1049, 0.3888, 0.1049, 0.3888, 0.1049, 0.3888, 0.1049, 0.3888, 0.1049, 0.3888, 0.1049, 0.3888, 0.1049, 0.3888, 0.1049, 0.3888, 0.1049, 0.3888, 0.1049, 0.3888, 0.1049, 0.3888, 0.1049, 0.3888, 0.1049, 0.3888, 0.1049, 0.3888, 0.1049, 0.3888, 0.1049, 0.3888, 0.1049, 0.3888, 0.9043, 0.3692, 0.9043, 0.3692, 0.9043, 0.3692, 0.9043, 0.3692, 0.9043, 0.3692, 0.9043, 0.3692, 0.9043, 0.3692, 0.9043, 0.3692, 0.9043, 0.3692, 0.9043, 0.3692, 0.9043, 0.3692, 0.9043, 0.3692, 0.9043, 0.3692, 0.9043, 0.3692, 0.9043, 0.3692, 0.9043, 0.3692, 0.9043, 0.3692, 0.9043, 0.3692, 0.9043, 0.3692, 0.9043, 0.3692, 0.9043, 0.3692, 0.9043, 0.3692, 0.9043, 0.3692, 0.9043, 0.3692, 0.9043, 0.3692, 0.9043, 0.3692, 0.9043, 0.3692, 0.9043, 0.3692, 0.9043, 0.3692, 0.9043, 0.3692, 0.9043, 0.3692, 0.9043, 0.3692, 0.9043, 0.3692, 0.9043, 0.3692, 0.9043, 0.3692, 0.9043, 0.3692, 0.9043, 0.3692, 0.9043, 0.3692, 0.9043, 0.3692, 0.9043, 0.3692, 0.9043, 0.3692, 0.9043, 0.3692, 0.9043, 0.3692, 0.9043, 0.3692, 0.9043, 0.3692, 0.9043, 0.3692, 0.9043, 0.3692, 0.9043, 0.3692, 0.9043, 0.3692, 0.9043, 0.3692, 0.9043, 0.3692, 0.9043, 0.3692, 0.9043, 0.3692, 0.9043, 0.3692, 0.9043, 0.3692, 0.9043, 0.3692, 0.9043, 0.3692, 0.9043, 0.3692, 0.9043, 0.3692, 0.9043, 0.3692, 0.9043, 0.3692, 0.9043, 0.3692, 0.9043, 0.3692, 0.9043, 0.3692, 0.9043, 0.3692, 0.9043, 0.3692, 0.9043, 0.3692, 0.9043, 0.3692, 0.9043, 0.3692, 0.9043, 0.3692, 0.9043, 0.3692, 0.9043, 0.3692, 0.9043, 0.3692, 0.9043, 0.3692, 0.9043, 0.3692, 0.9043, 0.3692, 0.9043, 0.3692, 0.9043, 0.3692, 0.9043, 0.3692, 0.9043, 0.3692, 0.9043, 0.3692, 0.9043, 0.3692, 0.9043, 0.3692, 0.9043, 0.3692, 0.9043, 0.3692, 0.9043, 0.3692, 0.9043, 0.3692, 0.9043, 0.3692, 0.9043, 0.3692, 0.9043, 0.3692, 0.9043, 0.3692, 0.9043, 0.3692, 0.9043, 0.3692, 0.9043, 0.3692, 0.9043, 0.3692, 0.9043, 0.3692, 0.9043, 0.3692, 0.9043, 0.3692, 0.9043, 0.3692, 0.9043, 0.3692, 0.9043, 0.3692, 0.9043, 0.3692, 0.9043, 0.3692, 0.9043, 0.3692, 0.9043, 0.3692, 0.9043, 0.3692, 0.9043, 0.3692, 0.9043, 0.3692, 0.9043, 0.3692, 0.9043, 0.3692, 0.9043, 0.3692, 0.9043, 0.3692, 0.9043, 0.3692, 0.9043, 0.3692, 0.9043, 0.3692, 0.9043, 0.3692, 0.9043, 0.3692, 0.9043, 0.3692, 0.9043, 0.3692, 0.9043, 0.3692, 0.431, 0.3537, 0.431, 0.3537, 0.431, 0.3537, 0.431, 0.3537, 0.431, 0.3537, 0.431, 0.3537, 0.431, 0.3537, 0.431, 0.3537, 0.431, 0.3537, 0.431, 0.3537, 0.431, 0.3537, 0.431, 0.3537, 0.431, 0.3537, 0.6615, 0.3849, 0.6615, 0.3849, 0.6615, 0.3849, 0.6615, 0.3849, 0.6615, 0.3849, 0.6615, 0.3849, 0.6615, 0.3849, 0.6615, 0.3849, 0.6615, 0.3849, 0.6615, 0.3849, 0.6615, 0.3849, 0.6615, 0.3849, 0.14, 0.3781, 0.14, 0.3781, 0.14, 0.3781, 0.431, 0.3537, 0.431, 0.3537, 0.431, 0.3537, 0.431, 0.3537, 0.6615, 0.3849, 0.6615, 0.3849, 0.6615, 0.3849, 0.6615, 0.3849, 0.431, 0.3537, 0.431, 0.3537, 0.431, 0.3537, 0.431, 0.3537, 0.1049, 0.3888, 0.1049, 0.3888, 0.1049, 0.3888, 0.1049, 0.3888, 0.1049, 0.3888, 0.1049, 0.3888, 0.1225, 0.3843, 0.1225, 0.3843, 0.1225, 0.3843, 0.1225, 0.3843, 0.1225, 0.3843, 0.1225, 0.3843, 0.1225, 0.3843, 0.1225, 0.3843, 0.1225, 0.3843, 0.1225, 0.3843, 0.1225, 0.3843, 0.6615, 0.3849, 0.6615, 0.3849, 0.6615, 0.3849, 0.6615, 0.3849, 0.6615, 0.3849, 0.6615, 0.3849, 0.6615, 0.3849, 0.6615, 0.3849, 0.6615, 0.3849, 0.6615, 0.3849, 0.6615, 0.3849, 0.6615, 0.3849, 0.6615, 0.3849, 0.6615, 0.3849, 0.6615, 0.3849, 0.6615, 0.3849, 0.6615, 0.3849, 0.6615, 0.3849, 0.6615, 0.3849, 0.6615, 0.3849, 0.6615, 0.3849, 0.6615, 0.3849, 0.6615, 0.3849, 0.6615, 0.3849, 0.6615, 0.3849, 0.6615, 0.3849, 0.6615, 0.3849, 0.6615, 0.3849, 0.6615, 0.3849, 0.6615, 0.3849, 0.6615, 0.3849, 0.6615, 0.3849, 0.6615, 0.3849, 0.6615, 0.3849, 0.6615, 0.3849, 0.6615, 0.3849, 0.6615, 0.3849, 0.6615, 0.3849, 0.6615, 0.3849, 0.6615, 0.3849, 0.6615, 0.3849, 0.6615, 0.3849, 0.6615, 0.3849, 0.6615, 0.3849, 0.6615, 0.3849, 0.6615, 0.3849, 0.6615, 0.3849, 0.6615, 0.3849, 0.6615, 0.3849, 0.6615, 0.3849, 0.6615, 0.3849, 0.6615, 0.3849, 0.6615, 0.3849, 0.6615, 0.3849, 0.6615, 0.3849, 0.6615, 0.3849, 0.6615, 0.3849, 0.6615, 0.3849, 0.6615, 0.3849, 0.6615, 0.3849, 0.6615, 0.3849, 0.6615, 0.3849, 0.6615, 0.3849, 0.6615, 0.3849, 0.6615, 0.3849, 0.6615, 0.3849, 0.6615, 0.3849, 0.6615, 0.3849, 0.6615, 0.3849, 0.6615, 0.3849, 0.6615, 0.3849, 0.6615, 0.3849, 0.6615, 0.3849, 0.6615, 0.3849, 0.6615, 0.3849, 0.6615, 0.3849, 0.6615, 0.3849, 0.6615, 0.3849, 0.6615, 0.3849, 0.6615, 0.3849, 0.6615, 0.3849, 0.6615, 0.3849, 0.6615, 0.3849, 0.6615, 0.3849, 0.6615, 0.3849, 0.6615, 0.3849, 0.6615, 0.3849, 0.6615, 0.3849, 0.6615, 0.3849, 0.6615, 0.3849, 0.6615, 0.3849, 0.6615, 0.3849, 0.6615, 0.3849, 0.6615, 0.3849, 0.6615, 0.3849, 0.6615, 0.3849, 0.6615, 0.3849, 0.6615, 0.3849, 0.6615, 0.3849, 0.6615, 0.3849, 0.6615, 0.3849, 0.6615, 0.3849, 0.6615, 0.3849, 0.6615, 0.3849, 0.06831, 0.8616, 0.06831, 0.8616, 0.06831, 0.8616, 0.06831, 0.8616, 0.06831, 0.8616, 0.06831, 0.8616, 0.06831, 0.8616, 0.06831, 0.8616, 0.06831, 0.8616, 0.06831, 0.8616, 0.06831, 0.8616, 0.06831, 0.8616, 0.06831, 0.8616, 0.06831, 0.8616, 0.06831, 0.8616, 0.06831, 0.8616, 0.06831, 0.8616, 0.06831, 0.8616, 0.06831, 0.8616, 0.06831, 0.8616, 0.06831, 0.8616, 0.06831, 0.8616, 0.06831, 0.8616, 0.06831, 0.8616, 0.06831, 0.8616, 0.06831, 0.8616, 0.06831, 0.8616, 0.06831, 0.8616, 0.06831, 0.8616, 0.06831, 0.8616, 0.06831, 0.8616, 0.06831, 0.8616, 0.06831, 0.8616, 0.06831, 0.8616, 0.06831, 0.8616, 0.06831, 0.8616, 0.06831, 0.8616, 0.06831, 0.8616, 0.5976, 0.8343, 0.5976, 0.8343, 0.5976, 0.8343, 0.5976, 0.8343, 0.06831, 0.8616, 0.06831, 0.8616, 0.06831, 0.8616, 0.06831, 0.8616, 0.06831, 0.8616, 0.06831, 0.8616, 0.06831, 0.8616, 0.06831, 0.8616, 0.06831, 0.8616, 0.06831, 0.8616, 0.06831, 0.8616, 0.06831, 0.8616, 0.06831, 0.8616, 0.06831, 0.8616, 0.06831, 0.8616, 0.06831, 0.8616, 0.06831, 0.8616, 0.06831, 0.8616, 0.06831, 0.8616, 0.06831, 0.8616, 0.06831, 0.8616, 0.06831, 0.8616, 0.06831, 0.8616, 0.06831, 0.8616, 0.06831, 0.8616, 0.06831, 0.8616, 0.06831, 0.8616, 0.06831, 0.8616, 0.06831, 0.8616, 0.06831, 0.8616, 0.06831, 0.8616, 0.06831, 0.8616, 0.5976, 0.8343, 0.5976, 0.8343, 0.5976, 0.8343, 0.5976, 0.8343, 0.06831, 0.8616, 0.06831, 0.8616, 0.06831, 0.8616, 0.06831, 0.8616, 0.06831, 0.8616, 0.06831, 0.8616, 0.06831, 0.8616, 0.06831, 0.8616, 0.5976, 0.8343, 0.5976, 0.8343, 0.5976, 0.8343, 0.5976, 0.8343, 0.06831, 0.8616, 0.06831, 0.8616, 0.06831, 0.8616, 0.06831, 0.8616, 0.5976, 0.8343, 0.5976, 0.8343, 0.5976, 0.8343, 0.5976, 0.8343, 0.06831, 0.8616, 0.06831, 0.8616, 0.06831, 0.8616, 0.06831, 0.8616, 0.06831, 0.8616, 0.06831, 0.8616, 0.06831, 0.8616, 0.06831, 0.8616, 0.06831, 0.8616, 0.06831, 0.8616, 0.06831, 0.8616, 0.06831, 0.8616, 0.5976, 0.8343, 0.5976, 0.8343, 0.5976, 0.8343, 0.5976, 0.8343, 0.06831, 0.8616, 0.06831, 0.8616, 0.06831, 0.8616, 0.06831, 0.8616, 0.06831, 0.8616, 0.06831, 0.8616, 0.06831, 0.8616, 0.06831, 0.8616, 0.06831, 0.8616, 0.06831, 0.8616, 0.06831, 0.8616, 0.06831, 0.8616, 0.06831, 0.8616, 0.06831, 0.8616, 0.06831, 0.8616, 0.06831, 0.8616, 0.06831, 0.8616, 0.06831, 0.8616, 0.06831, 0.8616, 0.06831, 0.8616, 0.06831, 0.8616, 0.06831, 0.8616, 0.06831, 0.8616, 0.06831, 0.8616, 0.06831, 0.8616, 0.06831, 0.8616, 0.06831, 0.8616, 0.06831, 0.8616, 0.06831, 0.8616, 0.06831, 0.8616, 0.06831, 0.8616, 0.06831, 0.8616, 0.06831, 0.8616, 0.06831, 0.8616, 0.06831, 0.8616, 0.06831, 0.8616, 0.06831, 0.8616, 0.06831, 0.8616, 0.06831, 0.8616, 0.06831, 0.8616, 0.06831, 0.8616, 0.06831, 0.8616, 0.06831, 0.8616, 0.06831, 0.8616, 0.06831, 0.8616, 0.06831, 0.8616, 0.06831, 0.8616, 0.06831, 0.8616, 0.06831, 0.8616, 0.06831, 0.8616, 0.06831, 0.8616, 0.06831, 0.8616, 0.06831, 0.8616, 0.06831, 0.8616, 0.06831, 0.8616, 0.06831, 0.8616, 0.06831, 0.8616, 0.06831, 0.8616, 0.06831, 0.8616, 0.06831, 0.8616, 0.06831, 0.8616, 0.06831, 0.8616, 0.06831, 0.8616, 0.06831, 0.8616, 0.06831, 0.8616, 0.06831, 0.8616, 0.06831, 0.8616, 0.06831, 0.8616, 0.06831, 0.8616, 0.06831, 0.8616, 0.06831, 0.8616, 0.06831, 0.8616, 0.06831, 0.8616, 0.06831, 0.8616, 0.06831, 0.8616, 0.06831, 0.8616, 0.06831, 0.8616, 0.06831, 0.8616, 0.06831, 0.8616, 0.06831, 0.8616, 0.06831, 0.8616, 0.5917, 0.8167, 0.5917, 0.8167, 0.5917, 0.8167, 0.5917, 0.8167, 0.5917, 0.8167, 0.5917, 0.8167, 0.5917, 0.8167, 0.5917, 0.8167, 0.5917, 0.8167, 0.5917, 0.8167, 0.5917, 0.8167, 0.5917, 0.8167, 0.5917, 0.8167, 0.5917, 0.8167, 0.5917, 0.8167, 0.5917, 0.8167, 0.5917, 0.8167, 0.5917, 0.8167, 0.5917, 0.8167, 0.5917, 0.8167, 0.8183, 0.8733, 0.8183, 0.8733, 0.8183, 0.8733, 0.8183, 0.8733, 0.5917, 0.8167, 0.5917, 0.8167, 0.5917, 0.8167, 0.5917, 0.8167, 0.06831, 0.8616, 0.06831, 0.8616, 0.06831, 0.8616, 0.06831, 0.8616, 0.06831, 0.8616, 0.06831, 0.8616, 0.06831, 0.8616, 0.06831, 0.8616, 0.06831, 0.8616, 0.06831, 0.8616, 0.06831, 0.8616, 0.06831, 0.8616, 0.06831, 0.8616, 0.06831, 0.8616, 0.06831, 0.8616, 0.06831, 0.8616, 0.06831, 0.8616, 0.06831, 0.8616, 0.06831, 0.8616, 0.06831, 0.8616, 0.06831, 0.8616, 0.06831, 0.8616, 0.06831, 0.8616, 0.06831, 0.8616, 0.06831, 0.8616, 0.06831, 0.8616, 0.06831, 0.8616, 0.06831, 0.8616, 0.06831, 0.8616, 0.06831, 0.8616, 0.06831, 0.8616, 0.06831, 0.8616, 0.06831, 0.8616, 0.06831, 0.8616, 0.06831, 0.8616, 0.06831, 0.8616, 0.06831, 0.8616, 0.06831, 0.8616, 0.06831, 0.8616, 0.06831, 0.8616, 0.06831, 0.8616, 0.06831, 0.8616, 0.06831, 0.8616, 0.06831, 0.8616, 0.06831, 0.8616, 0.06831, 0.8616, 0.06831, 0.8616, 0.06831, 0.8616, 0.06831, 0.8616, 0.06831, 0.8616, 0.06831, 0.8616, 0.06831, 0.8616, 0.06831, 0.8616, 0.06831, 0.8616, 0.06831, 0.8616, 0.06831, 0.8616, 0.06831, 0.8616, 0.06831, 0.8616, 0.06831, 0.8616, 0.06831, 0.8616, 0.06831, 0.8616, 0.06831, 0.8616, 0.06831, 0.8616, 0.06831, 0.8616, 0.06831, 0.8616, 0.06831, 0.8616, 0.06831, 0.8616, 0.06831, 0.8616, 0.06831, 0.8616, 0.06831, 0.8616, 0.06831, 0.8616, 0.06831, 0.8616, 0.06831, 0.8616, 0.06831, 0.8616, 0.06831, 0.8616, 0.06831, 0.8616, 0.06831, 0.8616, 0.06831, 0.8616, 0.06831, 0.8616, 0.06831, 0.8616, 0.06831, 0.8616, 0.06831, 0.8616, 0.06831, 0.8616, 0.06831, 0.8616, 0.06831, 0.8616, 0.06831, 0.8616, 0.06831, 0.8616, 0.06831, 0.8616, 0.06831, 0.8616, 0.06831, 0.8616, 0.06831, 0.8616, 0.06831, 0.8616, 0.06831, 0.8616, 0.06831, 0.8616, 0.06831, 0.8616, 0.06831, 0.8616, 0.06831, 0.8616, 0.06831, 0.8616, 0.06831, 0.8616, 0.06831, 0.8616, 0.06831, 0.8616, 0.06831, 0.8616, 0.06831, 0.8616, 0.06831, 0.8616, 0.06831, 0.8616, 0.06831, 0.8616, 0.06831, 0.8616, 0.06831, 0.8616, 0.06831, 0.8616, 0.06831, 0.8616, 0.06831, 0.8616, 0.06831, 0.8616, 0.06831, 0.8616, 0.06831, 0.8616, 0.06831, 0.8616, 0.06831, 0.8616, 0.06831, 0.8616, 0.06831, 0.8616, 0.06831, 0.8616, 0.06831, 0.8616, 0.06831, 0.8616, 0.06831, 0.8616, 0.06831, 0.8616, 0.06831, 0.8616, 0.06831, 0.8616, 0.06831, 0.8616, 0.06831, 0.8616, 0.06831, 0.8616, 0.06831, 0.8616, 0.06831, 0.8616, 0.06831, 0.8616, 0.06831, 0.8616, 0.06831, 0.8616, 0.06831, 0.8616, 0.06831, 0.8616, 0.06831, 0.8616, 0.06831, 0.8616, 0.06831, 0.8616, 0.06831, 0.8616, 0.06831, 0.8616, 0.06831, 0.8616, 0.06831, 0.8616, 0.06831, 0.8616, 0.06831, 0.8616, 0.06831, 0.8616, 0.06831, 0.8616, 0.06831, 0.8616, 0.06831, 0.8616, 0.06831, 0.8616, 0.06831, 0.8616, 0.06831, 0.8616, 0.06831, 0.8616, 0.06831, 0.8616, 0.06831, 0.8616, 0.06831, 0.8616, 0.06831, 0.8616, 0.06831, 0.8616, 0.06831, 0.8616, 0.06831, 0.8616, 0.06831, 0.8616, 0.06831, 0.8616, 0.06831, 0.8616, 0.06831, 0.8616, 0.06831, 0.8616, 0.4023, 0.8694, 0.4023, 0.8694, 0.4023, 0.8694, 0.4023, 0.8694, 0.4023, 0.8694, 0.4023, 0.8694, 0.4023, 0.8694, 0.4023, 0.8694, 0.4023, 0.8694, 0.4023, 0.8694, 0.4023, 0.8694, 0.4023, 0.8694, 0.4023, 0.8694, 0.4023, 0.8694, 0.4023, 0.8694, 0.4023, 0.8694, 0.3378, 0.8499, 0.3378, 0.8499, 0.3378, 0.8499, 0.3378, 0.8499, 0.07367, 0.6618, 0.07367, 0.6618, 0.07367, 0.6618, 0.07367, 0.6618, 0.07367, 0.6618, 0.07367, 0.6618, 0.07367, 0.6618, 0.07367, 0.6618, 0.07367, 0.6618, 0.07367, 0.6618, 0.07367, 0.6618, 0.07367, 0.6618, 0.07367, 0.6618, 0.07367, 0.6618, 0.07367, 0.6618, 0.07367, 0.6618, 0.07367, 0.6618, 0.07367, 0.6618, 0.07367, 0.6618, 0.07367, 0.6618, 0.3378, 0.8499, 0.3378, 0.8499, 0.3378, 0.8499, 0.07367, 0.6618, 0.07367, 0.6618, 0.07367, 0.6618, 0.07367, 0.6618, 0.07367, 0.6618, 0.07367, 0.6618, 0.07367, 0.6618, 0.07367, 0.6618, 0.07367, 0.6618, 0.07367, 0.6618, 0.07367, 0.6618, 0.07367, 0.6618, 0.07367, 0.6618, 0.07367, 0.6618, 0.07367, 0.6618, 0.07367, 0.6618, 0.07367, 0.6618, 0.07367, 0.6618, 0.07367, 0.6618, 0.07367, 0.6618, 0.07367, 0.6618, 0.07367, 0.6618, 0.07367, 0.6618, 0.06831, 0.8616, 0.06831, 0.8616, 0.06831, 0.8616, 0.07367, 0.6618, 0.07367, 0.6618, 0.07367, 0.6618, 0.07367, 0.6618, 0.07367, 0.6618, 0.07367, 0.6618, 0.07367, 0.6618, 0.07367, 0.6618, 0.07367, 0.6618, 0.07367, 0.6618, 0.07367, 0.6618, 0.07367, 0.6618, 0.06831, 0.8616, 0.06831, 0.8616, 0.06831, 0.8616, 0.07367, 0.6618, 0.07367, 0.6618, 0.07367, 0.6618, 0.07367, 0.6618, 0.07367, 0.6618, 0.07367, 0.6618, 0.07367, 0.6618, 0.06831, 0.8616, 0.06831, 0.8616, 0.06831, 0.8616, 0.06831, 0.8616, 0.06831, 0.8616, 0.06831, 0.8616, 0.06831, 0.8616, 0.06831, 0.8616, 0.06831, 0.8616, 0.06831, 0.8616, 0.06831, 0.8616, 0.06831, 0.8616, 0.06831, 0.8616, 0.06831, 0.8616, 0.06831, 0.8616, 0.06831, 0.8616, 0.06831, 0.8616, 0.06831, 0.8616, 0.06831, 0.8616, 0.06831, 0.8616, 0.06831, 0.8616, 0.06831, 0.8616, 0.06831, 0.8616, 0.06831, 0.8616, 0.06831, 0.8616, 0.06831, 0.8616, 0.06831, 0.8616, 0.06831, 0.8616, 0.06831, 0.8616, 0.06831, 0.8616, 0.06831, 0.8616, 0.06831, 0.8616, 0.06831, 0.8616, 0.06831, 0.8616, 0.06831, 0.8616, 0.06831, 0.8616, 0.06831, 0.8616, 0.06831, 0.8616, 0.06831, 0.8616, 0.06831, 0.8616, 0.06831, 0.8616, 0.07367, 0.6618, 0.07367, 0.6618, 0.07367, 0.6618, 0.07367, 0.6618, 0.07367, 0.6618, 0.07367, 0.6618, 0.07367, 0.6618, 0.07367, 0.6618, 0.07367, 0.6618, 0.07367, 0.6618, 0.07367, 0.6618, 0.06831, 0.8616, 0.06831, 0.8616, 0.06831, 0.8616, 0.06831, 0.8616, 0.06831, 0.8616, 0.06831, 0.8616, 0.06831, 0.8616, 0.06831, 0.8616, 0.06831, 0.8616, 0.06831, 0.8616, 0.06831, 0.8616, 0.06831, 0.8616, 0.06831, 0.8616, 0.06831, 0.8616, 0.06831, 0.8616, 0.06831, 0.8616, 0.06831, 0.8616, 0.06831, 0.8616, 0.06831, 0.8616, 0.06831, 0.8616, 0.06831, 0.8616, 0.06831, 0.8616, 0.07367, 0.6618, 0.07367, 0.6618, 0.07367, 0.6618, 0.07367, 0.6618, 0.06831, 0.8616, 0.06831, 0.8616, 0.06831, 0.8616, 0.07367, 0.6618, 0.07367, 0.6618, 0.07367, 0.6618, 0.07367, 0.6618, 0.06831, 0.8616, 0.06831, 0.8616, 0.06831, 0.8616, 0.06831, 0.8616, 0.06831, 0.8616, 0.06831, 0.8616, 0.06831, 0.8616, 0.06831, 0.8616, 0.06831, 0.8616, 0.06831, 0.8616, 0.06831, 0.8616, 0.06831, 0.8616, 0.06831, 0.8616, 0.06831, 0.8616, 0.06831, 0.8616, 0.06831, 0.8616, 0.06831, 0.8616, 0.06831, 0.8616, 0.06831, 0.8616, 0.6046, 0.862, 0.6046, 0.862, 0.6046, 0.862, 0.6046, 0.862, 0.06831, 0.8616, 0.06831, 0.8616, 0.06831, 0.8616, 0.06831, 0.8616, 0.06831, 0.8616, 0.06831, 0.8616, 0.06831, 0.8616, 0.06831, 0.8616, 0.06831, 0.8616, 0.06831, 0.8616, 0.06831, 0.8616, 0.06831, 0.8616, 0.06831, 0.8616, 0.06831, 0.8616, 0.06831, 0.8616, 0.06831, 0.8616, 0.06831, 0.8616, 0.06831, 0.8616, 0.06831, 0.8616, 0.06831, 0.8616, 0.6046, 0.862, 0.6046, 0.862, 0.6046, 0.862, 0.6046, 0.862, 0.06831, 0.8616, 0.06831, 0.8616, 0.06831, 0.8616, 0.06831, 0.8616, 0.06831, 0.8616, 0.06831, 0.8616, 0.06831, 0.8616, 0.06831, 0.8616, 0.06831, 0.8616, 0.06831, 0.8616, 0.06831, 0.8616, 0.06831, 0.8616, 0.06831, 0.8616, 0.06831, 0.8616, 0.06831, 0.8616, 0.06831, 0.8616, 0.06831, 0.8616, 0.06831, 0.8616, 0.06831, 0.8616, 0.06831, 0.8616, 0.06831, 0.8616, 0.06831, 0.8616, 0.06831, 0.8616, 0.06831, 0.8616, 0.06831, 0.8616, 0.06831, 0.8616, 0.06831, 0.8616, 0.06831, 0.8616, 0.06831, 0.8616, 0.07367, 0.6618, 0.07367, 0.6618, 0.07367, 0.6618, 0.06831, 0.8616, 0.06831, 0.8616, 0.06831, 0.8616, 0.07367, 0.6618, 0.07367, 0.6618, 0.07367, 0.6618, 0.07367, 0.6618, 0.06831, 0.8616, 0.06831, 0.8616, 0.06831, 0.8616, 0.06831, 0.8616, 0.06831, 0.8616, 0.06831, 0.8616, 0.06831, 0.8616, 0.06831, 0.8616, 0.06831, 0.8616, 0.06831, 0.8616, 0.06831, 0.8616, 0.06831, 0.8616, 0.06831, 0.8616, 0.06831, 0.8616, 0.06831, 0.8616, 0.06831, 0.8616, 0.06831, 0.8616, 0.06831, 0.8616, 0.06831, 0.8616, 0.06831, 0.8616, 0.06831, 0.8616, 0.06831, 0.8616, 0.06831, 0.8616, 0.06831, 0.8616, 0.06831, 0.8616, 0.06831, 0.8616, 0.06831, 0.8616, 0.06831, 0.8616, 0.06831, 0.8616, 0.06831, 0.8616, 0.06831, 0.8616, 0.06831, 0.8616, 0.06831, 0.8616, 0.06831, 0.8616, 0.06831, 0.8616, 0.06831, 0.8616, 0.06831, 0.8616, 0.06831, 0.8616, 0.06831, 0.8616, 0.06831, 0.8616, 0.06831, 0.8616, 0.4062, 0.8186, 0.4062, 0.8186, 0.4062, 0.8186, 0.4062, 0.8186, 0.4062, 0.8186, 0.4062, 0.8186, 0.06831, 0.8616, 0.06831, 0.8616, 0.06831, 0.8616, 0.06831, 0.8616, 0.06831, 0.8616, 0.06831, 0.8616, 0.06831, 0.8616, 0.06831, 0.8616, 0.06831, 0.8616, 0.06831, 0.8616, 0.06831, 0.8616, 0.06831, 0.8616, 0.06831, 0.8616, 0.06831, 0.8616, 0.06831, 0.8616, 0.06831, 0.8616, 0.582, 0.8929, 0.582, 0.8929, 0.582, 0.8929, 0.06831, 0.8616, 0.06831, 0.8616, 0.06831, 0.8616, 0.06831, 0.8616, 0.06831, 0.8616, 0.06831, 0.8616, 0.06831, 0.8616, 0.06831, 0.8616, 0.06831, 0.8616, 0.06831, 0.8616, 0.06831, 0.8616, 0.06831, 0.8616, 0.06831, 0.8616, 0.06831, 0.8616, 0.582, 0.8929, 0.582, 0.8929, 0.582, 0.8929, 0.582, 0.8929, 0.582, 0.8929, 0.582, 0.8929, 0.582, 0.8929, 0.582, 0.8929, 0.06831, 0.8616, 0.06831, 0.8616, 0.06831, 0.8616, 0.06831, 0.8616, 0.06831, 0.8616, 0.06831, 0.8616, 0.06831, 0.8616, 0.06831, 0.8616, 0.06831, 0.8616, 0.06831, 0.8616, 0.06831, 0.8616, 0.06831, 0.8616, 0.06831, 0.8616, 0.06831, 0.8616, 0.06831, 0.8616, 0.06831, 0.8616, 0.06831, 0.8616, 0.06831, 0.8616, 0.06831, 0.8616, 0.06831, 0.8616, 0.06831, 0.8616, 0.06831, 0.8616, 0.06831, 0.8616, 0.541, 0.8226, 0.541, 0.8226, 0.541, 0.8226, 0.541, 0.8226, 0.541, 0.8226, 0.541, 0.8226, 0.541, 0.8226, 0.541, 0.8226, 0.06831, 0.8616, 0.06831, 0.8616, 0.06831, 0.8616, 0.06831, 0.8616, 0.06831, 0.8616, 0.06831, 0.8616, 0.06831, 0.8616, 0.06831, 0.8616, 0.06831, 0.8616, 0.06831, 0.8616, 0.06831, 0.8616, 0.06831, 0.8616, 0.06831, 0.8616, 0.06831, 0.8616, 0.06831, 0.8616, 0.06831, 0.8616, 0.541, 0.8226, 0.541, 0.8226, 0.541, 0.8226, 0.541, 0.8226, 0.541, 0.8226, 0.541, 0.8226, 0.541, 0.8226, 0.541, 0.8226, 0.541, 0.8226, 0.541, 0.8226, 0.541, 0.8226, 0.541, 0.8226, 0.541, 0.8226, 0.541, 0.8226, 0.541, 0.8226, 0.541, 0.8226, 0.541, 0.8226, 0.541, 0.8226, 0.541, 0.8226, 0.541, 0.8226, 0.541, 0.8226, 0.541, 0.8226, 0.541, 0.8226, 0.541, 0.8226, 0.06831, 0.8616, 0.06831, 0.8616, 0.06831, 0.8616, 0.06831, 0.8616, 0.541, 0.8226, 0.541, 0.8226, 0.541, 0.8226, 0.541, 0.8226, 0.06831, 0.8616, 0.06831, 0.8616, 0.06831, 0.8616, 0.06831, 0.8616, 0.541, 0.8226, 0.541, 0.8226, 0.541, 0.8226, 0.541, 0.8226, 0.06831, 0.8616, 0.06831, 0.8616, 0.06831, 0.8616, 0.06831, 0.8616, 0.06831, 0.8616, 0.06831, 0.8616, 0.06831, 0.8616, 0.06831, 0.8616, 0.06831, 0.8616, 0.06831, 0.8616, 0.06831, 0.8616, 0.06831, 0.8616, 0.06831, 0.8616, 0.06831, 0.8616, 0.06831, 0.8616, 0.06831, 0.8616, 0.06831, 0.8616, 0.06831, 0.8616, 0.06831, 0.8616, 0.06831, 0.8616, 0.06831, 0.8616, 0.06831, 0.8616, 0.06831, 0.8616, 0.06831, 0.8616, 0.06831, 0.8616, 0.06831, 0.8616, 0.06831, 0.8616, 0.06831, 0.8616, 0.06831, 0.8616, 0.06831, 0.8616, 0.06831, 0.8616, 0.06831, 0.8616, 0.06831, 0.8616, 0.06831, 0.8616, 0.06831, 0.8616, 0.06831, 0.8616, 0.06831, 0.8616, 0.06831, 0.8616, 0.06831, 0.8616, 0.06831, 0.8616, 0.06831, 0.8616, 0.06831, 0.8616, 0.06831, 0.8616, 0.06831, 0.8616, 0.06831, 0.8616, 0.06831, 0.8616, 0.06831, 0.8616, 0.06831, 0.8616, 0.5449, 0.8675, 0.5449, 0.8675, 0.5449, 0.8675, 0.06831, 0.8616, 0.06831, 0.8616, 0.06831, 0.8616, 0.06831, 0.8616, 0.06831, 0.8616, 0.06831, 0.8616, 0.06831, 0.8616, 0.06831, 0.8616, 0.06831, 0.8616, 0.06831, 0.8616, 0.06831, 0.8616, 0.06831, 0.8616, 0.06831, 0.8616, 0.06831, 0.8616, 0.06831, 0.8616, 0.06831, 0.8616, 0.06831, 0.8616, 0.06831, 0.8616, 0.06831, 0.8616, 0.06831, 0.8616, 0.06831, 0.8616, 0.06831, 0.8616, 0.06831, 0.8616, 0.06831, 0.8616, 0.06831, 0.8616, 0.06831, 0.8616, 0.06831, 0.8616, 0.06831, 0.8616, 0.06831, 0.8616, 0.06831, 0.8616, 0.06831, 0.8616, 0.06831, 0.8616, 0.06831, 0.8616, 0.06831, 0.8616, 0.06831, 0.8616, 0.06831, 0.8616, 0.06831, 0.8616, 0.06831, 0.8616, 0.06831, 0.8616, 0.06831, 0.8616, 0.06831, 0.8616, 0.06831, 0.8616, 0.06831, 0.8616, 0.06831, 0.8616, 0.06831, 0.8616, 0.06831, 0.8616, 0.06831, 0.8616, 0.06831, 0.8616, 0.06831, 0.8616, 0.06831, 0.8616, 0.06831, 0.8616, 0.06831, 0.8616, 0.06831, 0.8616, 0.582, 0.8929, 0.582, 0.8929, 0.582, 0.8929, 0.06831, 0.8616, 0.06831, 0.8616, 0.06831, 0.8616, 0.06831, 0.8616, 0.582, 0.8929, 0.582, 0.8929, 0.582, 0.8929, 0.582, 0.8929, 0.582, 0.8929, 0.582, 0.8929, 0.582, 0.8929, 0.06831, 0.8616, 0.06831, 0.8616, 0.06831, 0.8616, 0.06831, 0.8616, 0.06831, 0.8616, 0.06831, 0.8616, 0.06831, 0.8616, 0.06831, 0.8616, 0.582, 0.8929, 0.582, 0.8929, 0.582, 0.8929, 0.582, 0.8929, 0.06831, 0.8616, 0.06831, 0.8616, 0.06831, 0.8616, 0.06831, 0.8616, 0.06831, 0.8616, 0.06831, 0.8616, 0.06831, 0.8616, 0.06831, 0.8616, 0.06831, 0.8616, 0.06831, 0.8616, 0.06831, 0.8616, 0.06831, 0.8616, 0.06831, 0.8616, 0.06831, 0.8616, 0.06831, 0.8616, 0.06831, 0.8616, 0.06831, 0.8616, 0.06831, 0.8616, 0.06831, 0.8616, 0.06831, 0.8616, 0.06831, 0.8616, 0.06831, 0.8616, 0.06831, 0.8616, 0.06831, 0.8616, 0.06831, 0.8616, 0.06831, 0.8616, 0.06831, 0.8616, 0.06831, 0.8616, 0.06831, 0.8616, 0.06831, 0.8616, 0.06831, 0.8616, 0.06831, 0.8616, 0.5449, 0.8675, 0.5449, 0.8675, 0.5449, 0.8675, 0.5449, 0.8675, 0.5449, 0.8675, 0.5449, 0.8675, 0.06831, 0.8616, 0.06831, 0.8616, 0.06831, 0.8616, 0.06831, 0.8616, 0.06831, 0.8616, 0.06831, 0.8616, 0.06831, 0.8616, 0.06831, 0.8616, 0.6582, 0.8343, 0.6582, 0.8343, 0.6582, 0.8343, 0.6582, 0.8343, 0.06831, 0.8616, 0.06831, 0.8616, 0.06831, 0.8616, 0.06831, 0.8616, 0.06831, 0.8616, 0.06831, 0.8616, 0.06831, 0.8616, 0.06831, 0.8616, 0.06831, 0.8616, 0.06831, 0.8616, 0.06831, 0.8616, 0.06831, 0.8616, 0.06831, 0.8616, 0.06831, 0.8616, 0.06831, 0.8616, 0.06831, 0.8616, 0.06831, 0.8616, 0.06831, 0.8616, 0.06831, 0.8616, 0.06831, 0.8616, 0.6582, 0.8343, 0.6582, 0.8343, 0.6582, 0.8343, 0.6582, 0.8343, 0.5624, 0.8147, 0.5624, 0.8147, 0.5624, 0.8147, 0.5624, 0.8147, 0.06831, 0.8616, 0.06831, 0.8616, 0.06831, 0.8616, 0.06831, 0.8616, 0.5624, 0.8147, 0.5624, 0.8147, 0.5624, 0.8147, 0.5624, 0.8147, 0.5624, 0.8147, 0.5624, 0.8147, 0.5624, 0.8147, 0.5624, 0.8147, 0.06831, 0.8616, 0.06831, 0.8616, 0.06831, 0.8616, 0.06831, 0.8616, 0.5624, 0.8147, 0.5624, 0.8147, 0.5624, 0.8147, 0.5624, 0.8147, 0.6582, 0.8343, 0.6582, 0.8343, 0.6582, 0.8343, 0.6582, 0.8343, 0.6582, 0.8343, 0.6582, 0.8343, 0.6582, 0.8343, 0.6582, 0.8343, 0.06831, 0.8616, 0.06831, 0.8616, 0.06831, 0.8616, 0.06831, 0.8616, 0.06831, 0.8616, 0.06831, 0.8616, 0.06831, 0.8616, 0.06831, 0.8616, 0.06831, 0.8616, 0.06831, 0.8616, 0.06831, 0.8616, 0.06831, 0.8616, 0.06831, 0.8616, 0.06831, 0.8616, 0.06831, 0.8616, 0.06831, 0.8616, 0.06831, 0.8616, 0.06831, 0.8616, 0.06831, 0.8616, 0.06831, 0.8616, 0.5624, 0.8147, 0.5624, 0.8147, 0.5624, 0.8147, 0.5624, 0.8147, 0.5624, 0.8147, 0.5624, 0.8147, 0.5624, 0.8147, 0.5624, 0.8147, 0.5624, 0.8147, 0.5624, 0.8147, 0.5624, 0.8147, 0.5624, 0.8147, 0.5624, 0.8147, 0.5624, 0.8147, 0.5624, 0.8147, 0.5624, 0.8147, 0.5624, 0.8147, 0.5624, 0.8147, 0.5624, 0.8147, 0.5624, 0.8147, 0.5624, 0.8147, 0.06831, 0.8616, 0.06831, 0.8616, 0.06831, 0.8616, 0.06831, 0.8616, 0.06831, 0.8616, 0.06831, 0.8616, 0.06831, 0.8616, 0.06831, 0.8616, 0.06831, 0.8616, 0.06831, 0.8616, 0.06831, 0.8616, 0.06831, 0.8616, 0.06831, 0.8616, 0.06831, 0.8616, 0.06831, 0.8616, 0.06831, 0.8616, 0.06831, 0.8616, 0.06831, 0.8616, 0.06831, 0.8616, 0.06831, 0.8616, 0.06831, 0.8616, 0.06831, 0.8616, 0.06831, 0.8616, 0.06831, 0.8616, 0.06831, 0.8616, 0.06831, 0.8616, 0.06831, 0.8616, 0.06831, 0.8616, 0.06831, 0.8616, 0.06831, 0.8616, 0.06831, 0.8616, 0.06831, 0.8616, 0.06831, 0.8616, 0.06831, 0.8616, 0.06831, 0.8616, 0.06831, 0.8616, 0.06831, 0.8616, 0.06831, 0.8616, 0.06831, 0.8616, 0.06831, 0.8616, 0.06831, 0.8616, 0.06831, 0.8616, 0.06831, 0.8616, 0.06831, 0.8616, 0.06831, 0.8616, 0.06831, 0.8616, 0.06831, 0.8616, 0.06831, 0.8616, 0.06831, 0.8616, 0.06831, 0.8616, 0.06831, 0.8616, 0.06831, 0.8616, 0.06831, 0.8616, 0.06831, 0.8616, 0.06831, 0.8616, 0.06831, 0.8616, 0.06831, 0.8616, 0.06831, 0.8616, 0.06831, 0.8616, 0.06831, 0.8616, 0.06831, 0.8616, 0.06831, 0.8616, 0.06831, 0.8616, 0.06831, 0.8616, 0.06831, 0.8616, 0.06831, 0.8616, 0.06831, 0.8616, 0.06831, 0.8616, 0.06831, 0.8616, 0.06831, 0.8616, 0.06831, 0.8616, 0.06831, 0.8616, 0.06831, 0.8616, 0.06831, 0.8616, 0.06831, 0.8616, 0.06831, 0.8616, 0.06831, 0.8616, 0.06831, 0.8616, 0.06831, 0.8616, 0.06831, 0.8616, 0.06831, 0.8616, 0.06831, 0.8616, 0.06831, 0.8616, 0.06831, 0.8616, 0.06831, 0.8616, 0.06831, 0.8616, 0.06831, 0.8616, 0.06831, 0.8616, 0.06831, 0.8616, 0.06831, 0.8616, 0.06831, 0.8616, 0.06831, 0.8616, 0.06831, 0.8616, 0.06831, 0.8616, 0.06831, 0.8616, 0.06831, 0.8616, 0.06831, 0.8616, 0.06831, 0.8616, 0.06831, 0.8616, 0.06831, 0.8616, 0.06831, 0.8616, 0.06831, 0.8616, 0.06831, 0.8616, 0.06831, 0.8616, 0.06831, 0.8616, 0.06831, 0.8616, 0.06831, 0.8616, 0.06831, 0.8616, 0.06831, 0.8616, 0.06831, 0.8616, 0.06831, 0.8616, 0.06831, 0.8616, 0.06831, 0.8616, 0.06831, 0.8616, 0.06831, 0.8616, 0.06831, 0.8616, 0.06831, 0.8616, 0.06831, 0.8616, 0.06831, 0.8616, 0.06831, 0.8616, 0.06831, 0.8616, 0.06831, 0.8616, 0.06831, 0.8616, 0.06831, 0.8616, 0.06831, 0.8616, 0.06831, 0.8616, 0.06831, 0.8616, 0.06831, 0.8616, 0.06831, 0.8616, 0.06831, 0.8616, 0.06831, 0.8616, 0.06831, 0.8616, 0.06831, 0.8616, 0.06831, 0.8616, 0.06831, 0.8616, 0.06831, 0.8616, 0.06831, 0.8616, 0.06831, 0.8616, 0.06831, 0.8616, 0.06831, 0.8616, 0.06831, 0.8616, 0.06831, 0.8616, 0.06831, 0.8616, 0.06831, 0.8616, 0.06831, 0.8616, 0.06831, 0.8616, 0.06831, 0.8616, 0.06831, 0.8616, 0.06831, 0.8616, 0.06831, 0.8616, 0.06831, 0.8616, 0.06831, 0.8616, 0.06831, 0.8616, 0.06831, 0.8616, 0.06831, 0.8616, 0.06831, 0.8616, 0.06831, 0.8616, 0.06831, 0.8616, 0.06831, 0.8616, 0.06831, 0.8616, 0.06831, 0.8616, 0.06831, 0.8616, 0.06831, 0.8616, 0.06831, 0.8616, 0.4023, 0.8694, 0.4023, 0.8694, 0.4023, 0.8694, 0.4023, 0.8694, 0.4023, 0.8694, 0.4023, 0.8694, 0.4023, 0.8694, 0.4023, 0.8694, 0.4023, 0.8694, 0.4023, 0.8694, 0.4023, 0.8694, 0.4023, 0.8694, 0.4023, 0.8694, 0.4023, 0.8694, 0.4023, 0.8694, 0.4023, 0.8694, 0.3378, 0.8499, 0.3378, 0.8499, 0.3378, 0.8499, 0.3378, 0.8499, 0.07367, 0.6618, 0.07367, 0.6618, 0.07367, 0.6618, 0.07367, 0.6618, 0.07367, 0.6618, 0.07367, 0.6618, 0.07367, 0.6618, 0.07367, 0.6618, 0.07367, 0.6618, 0.07367, 0.6618, 0.07367, 0.6618, 0.07367, 0.6618, 0.07367, 0.6618, 0.07367, 0.6618, 0.07367, 0.6618, 0.07367, 0.6618, 0.07367, 0.6618, 0.07367, 0.6618, 0.07367, 0.6618, 0.07367, 0.6618, 0.3378, 0.8499, 0.3378, 0.8499, 0.3378, 0.8499, 0.07367, 0.6618, 0.07367, 0.6618, 0.07367, 0.6618, 0.07367, 0.6618, 0.07367, 0.6618, 0.07367, 0.6618, 0.07367, 0.6618, 0.07367, 0.6618, 0.07367, 0.6618, 0.07367, 0.6618, 0.07367, 0.6618, 0.07367, 0.6618, 0.07367, 0.6618, 0.07367, 0.6618, 0.07367, 0.6618, 0.07367, 0.6618, 0.07367, 0.6618, 0.07367, 0.6618, 0.07367, 0.6618, 0.07367, 0.6618, 0.07367, 0.6618, 0.07367, 0.6618, 0.07367, 0.6618, 0.06831, 0.8616, 0.06831, 0.8616, 0.06831, 0.8616, 0.07367, 0.6618, 0.07367, 0.6618, 0.07367, 0.6618, 0.07367, 0.6618, 0.07367, 0.6618, 0.07367, 0.6618, 0.07367, 0.6618, 0.07367, 0.6618, 0.07367, 0.6618, 0.07367, 0.6618, 0.07367, 0.6618, 0.07367, 0.6618, 0.06831, 0.8616, 0.06831, 0.8616, 0.06831, 0.8616, 0.07367, 0.6618, 0.07367, 0.6618, 0.07367, 0.6618, 0.07367, 0.6618, 0.07367, 0.6618, 0.07367, 0.6618, 0.07367, 0.6618, 0.06831, 0.8616, 0.06831, 0.8616, 0.06831, 0.8616, 0.06831, 0.8616, 0.06831, 0.8616, 0.06831, 0.8616, 0.06831, 0.8616, 0.06831, 0.8616, 0.06831, 0.8616, 0.06831, 0.8616, 0.06831, 0.8616, 0.06831, 0.8616, 0.06831, 0.8616, 0.06831, 0.8616, 0.06831, 0.8616, 0.06831, 0.8616, 0.06831, 0.8616, 0.06831, 0.8616, 0.06831, 0.8616, 0.06831, 0.8616, 0.06831, 0.8616, 0.06831, 0.8616, 0.06831, 0.8616, 0.06831, 0.8616, 0.06831, 0.8616, 0.06831, 0.8616, 0.06831, 0.8616, 0.06831, 0.8616, 0.06831, 0.8616, 0.06831, 0.8616, 0.06831, 0.8616, 0.06831, 0.8616, 0.06831, 0.8616, 0.06831, 0.8616, 0.06831, 0.8616, 0.06831, 0.8616, 0.06831, 0.8616, 0.06831, 0.8616, 0.06831, 0.8616, 0.06831, 0.8616, 0.06831, 0.8616, 0.07367, 0.6618, 0.07367, 0.6618, 0.07367, 0.6618, 0.07367, 0.6618, 0.07367, 0.6618, 0.07367, 0.6618, 0.07367, 0.6618, 0.07367, 0.6618, 0.07367, 0.6618, 0.07367, 0.6618, 0.07367, 0.6618, 0.06831, 0.8616, 0.06831, 0.8616, 0.06831, 0.8616, 0.06831, 0.8616, 0.06831, 0.8616, 0.06831, 0.8616, 0.06831, 0.8616, 0.06831, 0.8616, 0.06831, 0.8616, 0.06831, 0.8616, 0.06831, 0.8616, 0.06831, 0.8616, 0.06831, 0.8616, 0.06831, 0.8616, 0.06831, 0.8616, 0.06831, 0.8616, 0.06831, 0.8616, 0.06831, 0.8616, 0.06831, 0.8616, 0.06831, 0.8616, 0.06831, 0.8616, 0.06831, 0.8616, 0.07367, 0.6618, 0.07367, 0.6618, 0.07367, 0.6618, 0.07367, 0.6618, 0.06831, 0.8616, 0.06831, 0.8616, 0.06831, 0.8616, 0.07367, 0.6618, 0.07367, 0.6618, 0.07367, 0.6618, 0.07367, 0.6618, 0.06831, 0.8616, 0.06831, 0.8616, 0.06831, 0.8616, 0.06831, 0.8616, 0.06831, 0.8616, 0.06831, 0.8616, 0.06831, 0.8616, 0.06831, 0.8616, 0.06831, 0.8616, 0.06831, 0.8616, 0.06831, 0.8616, 0.06831, 0.8616, 0.06831, 0.8616, 0.06831, 0.8616, 0.06831, 0.8616, 0.06831, 0.8616, 0.06831, 0.8616, 0.06831, 0.8616, 0.06831, 0.8616, 0.6046, 0.862, 0.6046, 0.862, 0.6046, 0.862, 0.6046, 0.862, 0.06831, 0.8616, 0.06831, 0.8616, 0.06831, 0.8616, 0.06831, 0.8616, 0.06831, 0.8616, 0.06831, 0.8616, 0.06831, 0.8616, 0.06831, 0.8616, 0.06831, 0.8616, 0.06831, 0.8616, 0.06831, 0.8616, 0.06831, 0.8616, 0.06831, 0.8616, 0.06831, 0.8616, 0.06831, 0.8616, 0.06831, 0.8616, 0.06831, 0.8616, 0.06831, 0.8616, 0.06831, 0.8616, 0.06831, 0.8616, 0.6046, 0.862, 0.6046, 0.862, 0.6046, 0.862, 0.6046, 0.862, 0.06831, 0.8616, 0.06831, 0.8616, 0.06831, 0.8616, 0.06831, 0.8616, 0.06831, 0.8616, 0.06831, 0.8616, 0.06831, 0.8616, 0.06831, 0.8616, 0.06831, 0.8616, 0.06831, 0.8616, 0.06831, 0.8616, 0.06831, 0.8616, 0.06831, 0.8616, 0.06831, 0.8616, 0.06831, 0.8616, 0.06831, 0.8616, 0.06831, 0.8616, 0.06831, 0.8616, 0.06831, 0.8616, 0.06831, 0.8616, 0.06831, 0.8616, 0.06831, 0.8616, 0.06831, 0.8616, 0.06831, 0.8616, 0.06831, 0.8616, 0.06831, 0.8616, 0.06831, 0.8616, 0.06831, 0.8616, 0.06831, 0.8616, 0.07367, 0.6618, 0.07367, 0.6618, 0.07367, 0.6618, 0.06831, 0.8616, 0.06831, 0.8616, 0.06831, 0.8616, 0.07367, 0.6618, 0.07367, 0.6618, 0.07367, 0.6618, 0.07367, 0.6618, 0.06831, 0.8616, 0.06831, 0.8616, 0.06831, 0.8616, 0.06831, 0.8616, 0.06831, 0.8616, 0.06831, 0.8616, 0.06831, 0.8616, 0.06831, 0.8616, 0.06831, 0.8616, 0.06831, 0.8616, 0.06831, 0.8616, 0.06831, 0.8616, 0.06831, 0.8616, 0.06831, 0.8616, 0.06831, 0.8616, 0.06831, 0.8616, 0.06831, 0.8616, 0.06831, 0.8616, 0.06831, 0.8616, 0.06831, 0.8616, 0.06831, 0.8616, 0.06831, 0.8616, 0.06831, 0.8616, 0.06831, 0.8616, 0.06831, 0.8616, 0.06831, 0.8616, 0.06831, 0.8616, 0.06831, 0.8616, 0.06831, 0.8616, 0.06831, 0.8616, 0.06831, 0.8616, 0.06831, 0.8616, 0.06831, 0.8616, 0.06831, 0.8616, 0.06831, 0.8616, 0.06831, 0.8616, 0.06831, 0.8616, 0.06831, 0.8616, 0.06831, 0.8616, 0.06831, 0.8616, 0.06831, 0.8616, 0.4062, 0.8186, 0.4062, 0.8186, 0.4062, 0.8186, 0.4062, 0.8186, 0.4062, 0.8186, 0.4062, 0.8186, 0.06831, 0.8616, 0.06831, 0.8616, 0.06831, 0.8616, 0.06831, 0.8616, 0.06831, 0.8616, 0.06831, 0.8616, 0.06831, 0.8616, 0.06831, 0.8616, 0.06831, 0.8616, 0.06831, 0.8616, 0.06831, 0.8616, 0.06831, 0.8616, 0.06831, 0.8616, 0.06831, 0.8616, 0.06831, 0.8616, 0.06831, 0.8616, 0.06831, 0.8616, 0.06831, 0.8616, 0.06831, 0.8616, 0.06831, 0.8616, 0.06831, 0.8616, 0.06831, 0.8616, 0.06831, 0.8616, 0.06831, 0.8616, 0.5917, 0.8167, 0.5917, 0.8167, 0.5917, 0.8167, 0.5917, 0.8167, 0.5917, 0.8167, 0.5917, 0.8167, 0.5917, 0.8167, 0.5917, 0.8167, 0.5917, 0.8167, 0.5917, 0.8167, 0.5917, 0.8167, 0.5917, 0.8167, 0.5917, 0.8167, 0.5917, 0.8167, 0.5917, 0.8167, 0.5917, 0.8167, 0.5917, 0.8167, 0.5917, 0.8167, 0.5917, 0.8167, 0.5917, 0.8167, 0.5917, 0.8167, 0.5917, 0.8167, 0.5917, 0.8167, 0.5917, 0.8167, 0.8183, 0.8733, 0.8183, 0.8733, 0.8183, 0.8733, 0.8183, 0.8733, 0.8183, 0.8733, 0.8183, 0.8733, 0.8183, 0.8733, 0.8183, 0.8733, 0.8183, 0.8733, 0.8183, 0.8733, 0.8183, 0.8733, 0.8183, 0.8733, 0.8183, 0.8733, 0.8183, 0.8733, 0.8183, 0.8733, 0.8183, 0.8733, 0.8183, 0.8733, 0.8183, 0.8733, 0.8183, 0.8733, 0.8183, 0.8733, 0.8183, 0.8733, 0.8183, 0.8733, 0.8183, 0.8733, 0.8183, 0.8733, 0.8183, 0.8733, 0.8183, 0.8733, 0.8183, 0.8733, 0.8183, 0.8733, 0.8183, 0.8733, 0.8183, 0.8733, 0.8183, 0.8733, 0.8183, 0.8733, 0.8183, 0.8733, 0.8183, 0.8733, 0.8183, 0.8733, 0.8183, 0.8733, 0.8183, 0.8733, 0.8183, 0.8733, 0.8183, 0.8733, 0.8183, 0.8733, 0.8183, 0.8733, 0.8183, 0.8733, 0.8183, 0.8733, 0.8183, 0.8733, 0.8183, 0.8733, 0.8183, 0.8733, 0.8183, 0.8733, 0.8183, 0.8733, 0.8183, 0.8733, 0.8183, 0.8733, 0.06831, 0.8616, 0.06831, 0.8616, 0.06831, 0.8616, 0.06831, 0.8616, 0.06831, 0.8616, 0.06831, 0.8616, 0.06831, 0.8616, 0.06831, 0.8616, 0.06831, 0.8616, 0.06831, 0.8616, 0.06831, 0.8616, 0.06831, 0.8616, 0.06831, 0.8616, 0.06831, 0.8616, 0.06831, 0.8616, 0.06831, 0.8616, 0.06831, 0.8616, 0.06831, 0.8616, 0.06831, 0.8616, 0.06831, 0.8616, 0.06831, 0.8616, 0.06831, 0.8616, 0.06831, 0.8616, 0.06831, 0.8616, 0.06831, 0.8616, 0.06831, 0.8616, 0.06831, 0.8616, 0.06831, 0.8616, 0.06831, 0.8616, 0.06831, 0.8616, 0.06831, 0.8616, 0.06831, 0.8616, 0.06831, 0.8616, 0.06831, 0.8616, 0.06831, 0.8616, 0.06831, 0.8616, 0.06831, 0.8616, 0.06831, 0.8616, 0.06831, 0.8616, 0.06831, 0.8616, 0.06831, 0.8616, 0.06831, 0.8616, 0.06831, 0.8616, 0.06831, 0.8616, 0.06831, 0.8616, 0.06831, 0.8616, 0.06831, 0.8616, 0.06831, 0.8616, 0.06831, 0.8616, 0.06831, 0.8616, 0.1003, 0.3752, 0.1003, 0.3752, 0.1003, 0.3752, 0.1003, 0.3752, 0.06831, 0.8616, 0.06831, 0.8616, 0.06831, 0.8616, 0.06831, 0.8616, 0.06831, 0.8616, 0.1076, 0.1346, 0.1076, 0.1346, 0.1076, 0.1346, 0.1076, 0.1346, 0.1076, 0.1346, 0.1076, 0.1346, 0.1076, 0.1346, 0.1076, 0.1346, 0.1076, 0.1346, 0.1076, 0.1346, 0.1076, 0.1346, 0.1076, 0.1346, 0.1076, 0.1346, 0.1076, 0.1346, 0.1076, 0.1346, 0.1076, 0.1346, 0.1076, 0.1346, 0.1076, 0.1346, 0.1076, 0.1346, 0.1076, 0.1346, 0.1076, 0.1346, 0.1076, 0.1346, 0.1076, 0.1346, 0.1076, 0.1346, 0.1076, 0.1346, 0.1076, 0.1346, 0.1076, 0.1346, 0.1076, 0.1346, 0.1076, 0.1346, 0.1076, 0.1346, 0.1076, 0.1346, 0.1076, 0.1346, 0.1076, 0.1346, 0.1076, 0.1346, 0.1076, 0.1346, 0.1076, 0.1346, 0.1076, 0.1346, 0.1076, 0.1346, 0.1076, 0.1346, 0.1076, 0.1346, 0.1076, 0.1346, 0.1076, 0.1346, 0.1076, 0.1346, 0.1076, 0.1346, 0.1076, 0.1346, 0.1076, 0.1346, 0.1076, 0.1346, 0.1076, 0.1346, 0.1076, 0.1346, 0.1076, 0.1346, 0.1076, 0.1346, 0.1076, 0.1346, 0.1076, 0.1346, 0.1076, 0.1346, 0.1076, 0.1346, 0.1076, 0.1346, 0.1076, 0.1346, 0.1076, 0.1346, 0.1076, 0.1346, 0.1076, 0.1346, 0.1076, 0.1346, 0.1076, 0.1346, 0.1076, 0.1346, 0.1076, 0.1346, 0.1076, 0.1346, 0.1076, 0.1346, 0.1076, 0.1346, 0.1076, 0.1346, 0.1076, 0.1346, 0.1076, 0.1346, 0.1076, 0.1346, 0.1076, 0.1346, 0.1076, 0.1346, 0.1076, 0.1346, 0.1076, 0.1346, 0.1076, 0.1346, 0.1076, 0.1346, 0.1076, 0.1346, 0.1076, 0.1346, 0.1076, 0.1346, 0.1076, 0.1346, 0.1076, 0.1346, 0.1076, 0.1346, 0.1076, 0.1346, 0.1076, 0.1346, 0.1076, 0.1346, 0.1076, 0.1346, 0.1076, 0.1346, 0.1076, 0.1346, 0.1076, 0.1346, 0.1076, 0.1346, 0.1076, 0.1346, 0.1076, 0.1346, 0.1076, 0.1346, 0.1076, 0.1346, 0.1076, 0.1346, 0.1076, 0.1346, 0.1076, 0.1346, 0.1076, 0.1346, 0.1076, 0.1346, 0.1076, 0.1346, 0.1076, 0.1346, 0.1076, 0.1346, 0.1076, 0.1346, 0.1076, 0.1346, 0.1076, 0.1346, 0.1076, 0.1346, 0.1076, 0.1346, 0.1076, 0.1346, 0.1076, 0.1346, 0.1076, 0.1346, 0.1076, 0.1346, 0.1076, 0.1346, 0.1076, 0.1346, 0.1076, 0.1346, 0.1076, 0.1346, 0.1076, 0.1346, 0.1076, 0.1346, 0.1076, 0.1346, 0.1076, 0.1346, 0.1076, 0.1346, 0.1076, 0.1346, 0.1076, 0.1346, 0.1076, 0.1346, 0.1076, 0.1346, 0.1076, 0.1346, 0.1076, 0.1346, 0.1076, 0.1346, 0.1076, 0.1346, 0.1076, 0.1346, 0.1076, 0.1346, 0.1076, 0.1346, 0.1076, 0.1346, 0.1076, 0.1346, 0.1076, 0.1346, 0.1076, 0.1346, 0.1076, 0.1346, 0.1076, 0.1346, 0.1076, 0.1346, 0.1076, 0.1346, 0.1076, 0.1346, 0.1076, 0.1346, 0.1076, 0.1346, 0.1076, 0.1346, 0.1076, 0.1346, 0.1076, 0.1346, 0.1076, 0.1346, 0.1076, 0.1346, 0.1076, 0.1346, 0.1076, 0.1346, 0.1076, 0.1346, 0.1076, 0.1346, 0.1076, 0.1346, 0.1076, 0.1346, 0.1076, 0.1346, 0.1076, 0.1346, 0.1076, 0.1346, 0.1076, 0.1346, 0.1076, 0.1346, 0.1076, 0.1346, 0.1076, 0.1346, 0.1076, 0.1346, 0.1076, 0.1346, 0.1076, 0.1346, 0.1076, 0.1346, 0.1076, 0.1346, 0.1076, 0.1346, 0.1076, 0.1346, 0.1076, 0.1346, 0.1076, 0.1346, 0.1076, 0.1346, 0.1076, 0.1346, 0.1076, 0.1346, 0.1076, 0.1346, 0.1076, 0.1346, 0.1076, 0.1346, 0.1076, 0.1346, 0.1076, 0.1346, 0.1076, 0.1346, 0.1076, 0.1346, 0.1076, 0.1346, 0.1076, 0.1346, 0.1076, 0.1346, 0.1076, 0.1346, 0.1076, 0.1346, 0.1076, 0.1346, 0.1076, 0.1346, 0.1076, 0.1346, 0.1076, 0.1346, 0.1076, 0.1346, 0.1076, 0.1346, 0.1076, 0.1346, 0.1076, 0.1346, 0.1076, 0.1346, 0.1076, 0.1346, 0.1076, 0.1346, 0.1076, 0.1346, 0.1076, 0.1346, 0.1076, 0.1346, 0.1076, 0.1346, 0.1076, 0.1346, 0.1076, 0.1346, 0.1076, 0.1346, 0.1076, 0.1346, 0.1076, 0.1346, 0.1076, 0.1346, 0.1076, 0.1346, 0.1076, 0.1346, 0.1076, 0.1346, 0.1076, 0.1346, 0.1076, 0.1346, 0.1076, 0.1346, 0.1076, 0.1346, 0.1076, 0.1346, 0.1076, 0.1346, 0.1076, 0.1346, 0.1076, 0.1346, 0.1076, 0.1346, 0.1076, 0.1346, 0.1076, 0.1346, 0.1076, 0.1346, 0.1076, 0.1346, 0.1076, 0.1346, 0.1076, 0.1346, 0.1076, 0.1346, 0.1076, 0.1346, 0.1076, 0.1346, 0.1076, 0.1346, 0.1076, 0.1346, 0.1076, 0.1346, 0.1076, 0.1346, 0.1076, 0.1346, 0.1076, 0.1346, 0.1076, 0.1346, 0.1076, 0.1346, 0.1076, 0.1346, 0.1076, 0.1346, 0.1076, 0.1346, 0.1076, 0.1346, 0.1076, 0.1346, 0.06831, 0.8616, 0.06831, 0.8616, 0.06831, 0.8616, 0.06831, 0.8616, 0.06831, 0.8616, 0.06831, 0.8616, 0.06831, 0.8616, 0.06831, 0.8616, 0.06831, 0.8616, 0.06831, 0.8616, 0.06831, 0.8616, 0.06831, 0.8616, 0.06831, 0.8616, 0.06831, 0.8616, 0.06831, 0.8616, 0.06831, 0.8616, 0.1225, 0.3843, 0.1225, 0.3843, 0.1225, 0.3843, 0.1225, 0.3843, 0.1225, 0.3843, 0.1225, 0.3843, 0.1225, 0.3843, 0.1225, 0.3843, 0.1225, 0.3843, 0.1225, 0.3843, 0.1225, 0.3843, 0.1225, 0.3843, 0.1225, 0.3843, 0.1225, 0.3843, 0.1225, 0.3843, 0.0962, 0.3767, 0.0962, 0.3767, 0.0962, 0.3767, 0.0962, 0.3767, 0.0962, 0.3767, 0.0962, 0.3767, 0.0962, 0.3767, 0.0962, 0.3767, 0.0962, 0.3767, 0.1003, 0.3752, 0.1003, 0.3752, 0.1003, 0.3752, 0.06831, 0.8616, 0.06831, 0.8616, 0.06831, 0.8616, 0.06831, 0.8616, 0.1003, 0.3752, 0.1003, 0.3752, 0.1003, 0.3752, 0.1003, 0.3752, 0.1003, 0.3752, 0.1003, 0.3752, 0.1003, 0.3752])
me_cube_003.materials.append(mat_material_004)
me_cube_003.use_remesh_fix_poles = True
me_cube_003.use_remesh_preserve_attributes = False
me_cube_003.use_mirror_vertex_groups = False
me_cube_003.update()
arm_armature = bpy.data.armatures.new('Armature')  # bones are not reproduced

# ---- objects
ob_armature = bpy.data.objects.new('Armature', arm_armature)
ob_body_001 = bpy.data.objects.new('body.001', me_cube_003)

# ---- transforms, parenting, visibility, modifiers, constraints
ob_armature.location = (0.0, 0.0, 0.0)
ob_armature.rotation_euler = (1.571, -0.0, 0.0)
ob_armature.scale = (0.01, 0.01, 0.01)
ob_armature.lineart.crease_threshold = 0.0
ob_body_001.parent = ob_armature
ob_body_001.matrix_parent_inverse = Matrix(((100.0, 0.0, 0.0, -0.0), (0.0, -1.629e-05, 100.0, 0.0), (0.0, -100.0, -1.629e-05, 0.0), (-0.0, 0.0, -0.0, 1.0)))
ob_body_001.location = (0.0, 0.0, 0.0)
ob_body_001.lineart.crease_threshold = 0.0
_vg = ob_body_001.vertex_groups.new(name='mixamorig:Hips')
for _i, _w in zip([1, 34, 52, 53, 54, 55, 57, 58, 59, 60, 62, 63, 64, 65, 491, 494, 495, 496, 497, 499, 503, 504, 514, 515, 516, 518, 519, 521, 522, 523, 524, 525, 526, 527, 528, 529, 531, 534, 535, 536, 540, 541, 546, 547, 548], [0.03545, 0.0511, 0.000788, 0.0775, 0.03588, 0.02347, 0.00123, 0.03158, 0.06083, 0.009242, 0.0122, 0.06307, 0.01528, 0.01277, 0.002648, 0.0847, 0.06673, 0.01716, 0.03582, 0.04178, 0.04221, 0.04071, 0.03621, 0.003675, 0.1006, 0.385, 0.3024, 0.08424, 0.4066, 0.1583, 0.06757, 0.01989, 0.03672, 0.176, 0.1941, 0.09005, 0.04361, 0.001083, 0.004338, 0.002442, 0.04408, 0.03954, 0.001566, 0.005567, 0.003348]): _vg.add([_i], _w, 'REPLACE')
_vg = ob_body_001.vertex_groups.new(name='mixamorig:Spine')
for _i, _w in zip([1, 2, 3, 6, 7, 8, 9, 12, 13, 14, 17, 34, 35, 36, 37, 38, 39, 40, 41, 44, 45, 46, 47, 49, 50, 51, 52, 53, 54, 55, 56, 57, 58, 59, 60, 61, 62, 63, 64, 65, 66, 223, 224, 225, 226, 229, 233, 481, 484, 485, 486, 487, 491, 492, 493, 494, 495, 503, 504, 505, 506, 507, 514, 515, 516, 517, 518, 519, 520, 521, 522, 523, 524, 540, 541, 542, 543, 544], [0.6037, 0.06346, 0.06718, 0.08363, 0.8644, 0.8431, 0.8356, 0.006126, 0.06454, 0.003431, 0.01384, 0.7845, 0.2152, 0.09135, 0.8628, 0.8303, 0.8476, 0.9285, 0.8284, 0.3136, 0.2379, 0.1994, 0.0512, 0.1395, 0.01578, 0.6694, 0.7099, 0.6464, 0.6415, 0.7716, 0.6587, 0.7047, 0.6273, 0.6482, 0.6465, 0.6966, 0.644, 0.6306, 0.7434, 0.7455, 0.6737, 0.008563, 0.07095, 0.016, 0.05886, 0.07542, 0.01087, 0.261, 0.1488, 0.125, 0.006924, 0.09193, 0.6796, 0.6293, 0.1057, 0.04852, 0.02375, 0.1193, 0.138, 0.009815, 0.0517, 0.01719, 0.5935, 0.6713, 0.6273, 0.6184, 0.1895, 0.0654, 0.1042, 0.04673, 0.1699, 0.05006, 0.02439, 0.1194, 0.1347, 0.009246, 0.05009, 0.01823]): _vg.add([_i], _w, 'REPLACE')
_vg = ob_body_001.vertex_groups.new(name='mixamorig:Spine1')
for _i, _w in zip([35, 36, 37, 38, 41, 44, 45, 46, 49, 224, 225, 226, 229, 233, 234, 481, 484, 485, 486, 487], [0.0477, 0.0363, 0.004651, 0.03114, 0.02404, 0.2065, 0.1565, 0.1042, 0.379, 0.2032, 0.04598, 0.008736, 0.08233, 0.01486, 0.04651, 0.2211, 0.2623, 0.3299, 0.009586, 0.253]): _vg.add([_i], _w, 'REPLACE')
_vg = ob_body_001.vertex_groups.new(name='mixamorig:Spine2')
for _i, _w in zip([2, 3, 4, 5, 8, 14, 35, 36, 38, 39, 42, 43, 44, 45, 46, 47, 48, 49, 50, 116, 117, 221, 222, 223, 224, 225, 226, 227, 228, 229, 232, 234, 286, 287, 288, 289, 480, 481, 482, 483, 484, 485, 486, 487, 488, 489, 490], [0.08673, 0.03009, 0.05124, 0.04462, 0.004107, 0.005672, 0.2528, 0.6639, 0.004265, 0.0557, 0.2693, 0.1554, 0.0832, 0.2078, 0.3033, 0.4894, 0.3264, 0.1197, 0.5734, 0.553, 0.1168, 0.04661, 0.6269, 0.5647, 0.1083, 0.09347, 0.6556, 0.1005, 0.0654, 0.02539, 0.004061, 0.003897, 0.3522, 0.676, 0.07247, 0.7467, 0.4274, 0.0778, 0.3418, 0.2211, 0.1167, 0.1185, 0.6077, 0.2113, 0.319, 0.1261, 0.1459]): _vg.add([_i], _w, 'REPLACE')
_vg = ob_body_001.vertex_groups.new(name='mixamorig:Neck')
for _i, _w in zip([35, 42, 43, 47, 48, 50, 116, 117, 146, 147, 148, 149, 150, 151, 152, 153, 154, 155, 156, 157, 158, 159, 160, 161, 162, 163, 164, 165, 166, 167, 168, 174, 180, 181, 182, 184, 185, 186, 187, 188, 189, 190, 191, 192, 193, 194, 195, 196, 197, 198, 199, 200, 201, 202, 203, 204, 205, 206, 207, 208, 209, 210, 211, 212, 213, 214, 215, 216, 217, 218, 219, 220, 222, 223, 226, 286, 287, 288, 289, 351, 352, 353, 354, 355, 356, 357, 358, 359, 360, 361, 362, 363, 364, 365, 366, 367, 368, 369, 370, 371, 372, 373, 374, 375, 376, 377, 378, 379, 390, 391, 397, 398, 399, 401, 402, 403, 404, 405, 406, 407, 408, 409, 410, 411, 412, 413, 414, 415, 416, 417, 418, 419, 420, 421, 422, 423, 424, 425, 426, 427, 428, 429, 430, 431, 432, 433, 434, 435, 436, 437, 438, 439, 440, 441, 442, 443, 480, 482, 483, 486, 488, 489, 490, 551, 552, 553], [0.02514, 0.08292, 0.07151, 0.1093, 0.08683, 0.06696, 0.1752, 0.2167, 0.2183, 0.8247, 0.1332, 0.02992, 0.02509, 0.03787, 0.4198, 0.2672, 0.3806, 0.412, 0.4122, 0.4487, 0.1011, 0.1009, 0.01421, 0.1047, 0.1851, 0.1087, 0.1026, 0.104, 0.106, 0.1051, 0.1045, 0.006629, 0.02607, 0.08972, 0.06072, 0.1159, 0.1025, 0.1061, 0.1096, 0.1041, 0.1074, 0.1064, 0.1055, 0.1086, 0.3895, 0.408, 0.4055, 0.07291, 0.2276, 0.1434, 0.3136, 0.2958, 0.2299, 0.1662, 0.08159, 0.07661, 0.1369, 0.2593, 0.1073, 0.2101, 0.01518, 0.07931, 0.09802, 0.09911, 0.09969, 0.1123, 0.1037, 0.1055, 0.1059, 0.107, 0.1051, 0.2272, 0.1372, 0.1299, 0.009039, 0.5207, 0.1821, 0.8732, 0.1695, 0.1076, 0.2183, 0.8239, 0.9692, 0.1332, 0.1427, 0.02964, 0.02505, 0.04055, 0.03672, 0.4198, 0.2671, 0.3805, 0.428, 0.4119, 0.4119, 0.4485, 0.4004, 0.1011, 0.1008, 0.01418, 0.1046, 0.185, 0.1087, 0.1026, 0.1039, 0.106, 0.1051, 0.1045, 0.002292, 0.006618, 0.02605, 0.08968, 0.0607, 0.1158, 0.1024, 0.106, 0.1095, 0.104, 0.1074, 0.1064, 0.1054, 0.1086, 0.3894, 0.4076, 0.4053, 0.3529, 0.06034, 0.07289, 0.3543, 0.2275, 0.1433, 0.3136, 0.3217, 0.2958, 0.2299, 0.1651, 0.1662, 0.08154, 0.07652, 0.1369, 0.2592, 0.1072, 0.2101, 0.01517, 0.07928, 0.09797, 0.09906, 0.09966, 0.1123, 0.1037, 0.1055, 0.1059, 0.1069, 0.1051, 0.2374, 0.2272, 0.0995, 0.1158, 0.08989, 0.07551, 0.1059, 0.08303, 0.08908, 0.03114, 0.03007, 0.0225]): _vg.add([_i], _w, 'REPLACE')
_vg = ob_body_001.vertex_groups.new(name='mixamorig:Head')
for _i, _w in zip([116, 146, 147, 148, 149, 150, 151, 152, 153, 154, 155, 156, 157, 158, 159, 160, 161, 162, 163, 164, 165, 166, 167, 168, 169, 170, 171, 172, 173, 174, 175, 176, 177, 178, 179, 180, 181, 182, 183, 184, 185, 186, 187, 188, 189, 190, 191, 192, 193, 194, 195, 196, 197, 198, 199, 200, 201, 202, 203, 204, 205, 206, 207, 208, 209, 210, 211, 212, 213, 214, 215, 216, 217, 218, 219, 220, 286, 287, 351, 352, 353, 354, 355, 356, 357, 358, 359, 360, 361, 362, 363, 364, 365, 366, 367, 368, 369, 370, 371, 372, 373, 374, 375, 376, 377, 378, 379, 380, 381, 382, 383, 384, 385, 386, 387, 388, 389, 390, 391, 392, 393, 394, 395, 396, 397, 398, 399, 400, 401, 402, 403, 404, 405, 406, 407, 408, 409, 410, 411, 412, 413, 414, 415, 416, 417, 418, 419, 420, 421, 422, 423, 424, 425, 426, 427, 428, 429, 430, 431, 432, 433, 434, 435, 436, 437, 438, 439, 440, 441, 442, 443, 551, 552, 553], [0.01744, 0.7528, 0.151, 0.8631, 0.9517, 0.953, 0.948, 0.5771, 0.7292, 0.6162, 0.5828, 0.5838, 0.5469, 0.8905, 0.8917, 0.9492, 0.888, 0.8073, 0.8823, 0.8895, 0.8883, 0.8854, 0.8867, 0.8875, 0.9634, 0.9423, 0.7477, 0.89, 0.9448, 0.956, 0.9634, 0.9547, 0.8889, 0.9161, 0.9452, 0.947, 0.8999, 0.9255, 0.9407, 0.8743, 0.8897, 0.8862, 0.8814, 0.888, 0.8839, 0.8852, 0.8863, 0.8826, 0.6042, 0.5871, 0.5889, 0.9156, 0.7695, 0.8532, 0.6834, 0.7013, 0.7671, 0.8305, 0.9132, 0.918, 0.8592, 0.7376, 0.8887, 0.7869, 0.9529, 0.9132, 0.8959, 0.8939, 0.8914, 0.8807, 0.8886, 0.8858, 0.8857, 0.8844, 0.8868, 0.7696, 0.03154, 0.007492, 0.8674, 0.7527, 0.1509, 0.0007667, 0.8631, 0.8538, 0.9519, 0.953, 0.9469, 0.9486, 0.5771, 0.7292, 0.6162, 0.5689, 0.5828, 0.5837, 0.5469, 0.594, 0.8905, 0.8917, 0.9492, 0.888, 0.8073, 0.8823, 0.8895, 0.8883, 0.8854, 0.8867, 0.8875, 0.961, 0.9634, 0.903, 0.9423, 0.514, 0.7477, 0.8669, 0.89, 0.9447, 0.9448, 0.9583, 0.956, 0.9632, 0.9547, 0.8889, 0.9161, 0.9452, 0.947, 0.8999, 0.9255, 0.9407, 0.8743, 0.8897, 0.8862, 0.8814, 0.888, 0.8839, 0.8852, 0.8863, 0.8826, 0.6042, 0.5871, 0.5889, 0.6392, 0.928, 0.9155, 0.6428, 0.7695, 0.8532, 0.6834, 0.6754, 0.7013, 0.7671, 0.8317, 0.8305, 0.9132, 0.9181, 0.8592, 0.7376, 0.8888, 0.7869, 0.9529, 0.9132, 0.8959, 0.8939, 0.8914, 0.8807, 0.8886, 0.8858, 0.8857, 0.8844, 0.8868, 0.7597, 0.7696, 0.951, 0.9511, 0.9542]): _vg.add([_i], _w, 'REPLACE')
_vg = ob_body_001.vertex_groups.new(name='mixamorig:HeadTop_End')
for _i, _w in zip([170, 171, 172, 173, 176, 177, 178, 179, 183, 382, 383, 384, 385, 386, 387, 388, 389, 393, 394, 395, 396, 400], [0.04994, 0.2439, 0.1003, 0.0308, 0.01541, 0.09996, 0.0712, 0.02041, 0.01793, 0.08799, 0.04994, 0.4805, 0.244, 0.1246, 0.1003, 0.03277, 0.0308, 0.01544, 0.09996, 0.0712, 0.02041, 0.01793]): _vg.add([_i], _w, 'REPLACE')
_vg = ob_body_001.vertex_groups.new(name='mixamorig:LeftShoulder')
for _i, _w in zip([0, 2, 3, 4, 5, 6, 7, 8, 9, 10, 11, 12, 13, 14, 15, 16, 17, 18, 19, 20, 21, 22, 23, 24, 25, 26, 27, 28, 29, 30, 31, 32, 33, 35, 36, 42, 43, 44, 45, 46, 47, 48, 50, 116, 117, 222, 223, 226, 286, 288, 480, 482, 483, 484, 486, 487, 488, 489, 490], [0.8403, 0.6151, 0.6332, 0.7825, 0.7968, 0.4574, 0.05512, 0.05136, 0.06099, 0.4734, 0.5031, 0.2801, 0.3537, 0.265, 0.475, 0.1462, 0.1794, 0.1526, 0.1443, 0.1328, 0.1378, 0.02564, 0.02984, 0.0386, 0.02693, 0.02937, 0.03396, 0.03534, 0.04263, 0.02772, 0.03637, 0.03599, 0.03739, 0.2545, 0.101, 0.5465, 0.6972, 0.0009811, 0.08324, 0.1247, 0.2182, 0.4605, 0.1895, 0.2227, 0.6462, 0.1276, 0.1605, 0.0629, 0.06583, 0.03985, 0.3643, 0.4382, 0.6388, 0.03942, 0.1475, 0.05233, 0.5129, 0.7477, 0.7211]): _vg.add([_i], _w, 'REPLACE')
_vg = ob_body_001.vertex_groups.new(name='mixamorig:LeftArm')
for _i, _w in zip([0, 2, 3, 4, 5, 6, 7, 9, 10, 11, 12, 13, 14, 15, 16, 17, 18, 19, 20, 21, 22, 23, 24, 25, 26, 27, 28, 29, 30, 31, 32, 33, 35, 36, 42, 43, 46, 47, 48, 68, 70, 71, 72, 124, 125, 126, 127, 128, 129, 474, 475, 476, 477, 478, 479, 482], [0.1222, 0.2116, 0.2291, 0.1312, 0.1269, 0.4365, 0.0237, 0.04436, 0.5084, 0.489, 0.6651, 0.565, 0.6722, 0.5081, 0.826, 0.7793, 0.8363, 0.8451, 0.8625, 0.8284, 0.9549, 0.9508, 0.9439, 0.9533, 0.9544, 0.9457, 0.9494, 0.943, 0.9543, 0.9481, 0.9462, 0.9442, 0.07734, 0.002491, 0.04501, 0.04214, 0.02205, 0.01261, 0.05031, 0.2351, 0.2535, 0.2408, 0.2288, 0.947, 0.953, 0.9357, 0.9304, 0.9335, 0.9403, 0.9705, 0.9752, 0.9734, 0.9714, 0.9725, 0.9662, 0.01849]): _vg.add([_i], _w, 'REPLACE')
_vg = ob_body_001.vertex_groups.new(name='mixamorig:LeftForeArm')
for _i, _w in zip([68, 70, 71, 72, 124, 125, 126, 127, 128, 129, 130, 131, 132, 133, 134, 135], [0.7638, 0.7454, 0.7581, 0.7701, 0.05252, 0.04314, 0.06389, 0.06916, 0.06609, 0.05928, 0.9809, 0.9796, 0.9803, 0.9787, 0.9725, 0.9719]): _vg.add([_i], _w, 'REPLACE')
_vg = ob_body_001.vertex_groups.new(name='mixamorig:LeftHand')
for _i, _w in zip([73, 74, 75, 76, 77, 78, 79, 80, 81, 82, 83, 84, 85, 86, 87, 88, 89, 90, 91, 92, 93, 94, 95, 96, 97, 98, 99, 100], [0.9975, 0.9975, 0.9975, 0.9975, 0.9975, 0.9975, 1.0, 1.0, 1.0, 1.0, 1.0, 1.0, 1.0, 1.0, 1.0, 1.0, 1.0, 1.0, 0.9999, 0.9999, 0.9995, 0.9995, 0.9995, 0.9995, 0.9996, 0.9996, 0.9999, 0.9999]): _vg.add([_i], _w, 'REPLACE')
_vg = ob_body_001.vertex_groups.new(name='mixamorig:RightShoulder')
for _i, _w in zip([35, 36, 44, 45, 46, 47, 48, 49, 50, 221, 222, 223, 224, 225, 226, 227, 228, 229, 230, 231, 232, 233, 234, 235, 287, 289, 290, 291, 292, 293, 294, 295, 480, 481, 482, 484, 485, 486, 487], [0.06243, 0.01643, 0.1431, 0.1385, 0.1112, 0.05655, 0.01627, 0.184, 0.06603, 0.8386, 0.05624, 0.06038, 0.3414, 0.5494, 0.0961, 0.7638, 0.7854, 0.2453, 0.4709, 0.5054, 0.1945, 0.109, 0.1422, 0.47, 0.07762, 0.05354, 0.08579, 0.06656, 0.1063, 0.09908, 0.09664, 0.0567, 0.0409, 0.1571, 0.01625, 0.2163, 0.2185, 0.0665, 0.2102]): _vg.add([_i], _w, 'REPLACE')
_vg = ob_body_001.vertex_groups.new(name='mixamorig:RightArm')
for _i, _w in zip([35, 41, 44, 45, 46, 49, 50, 221, 224, 225, 226, 227, 228, 229, 230, 231, 232, 233, 234, 235, 237, 239, 240, 241, 290, 291, 292, 293, 294, 295, 329, 330, 331, 332, 333, 334, 468, 469, 470, 471, 472, 473, 481, 484, 485, 487], [0.03589, 0.01441, 0.1994, 0.1245, 0.08745, 0.1428, 0.007049, 0.09689, 0.2347, 0.2498, 0.05005, 0.1076, 0.09996, 0.5394, 0.5077, 0.4841, 0.743, 0.8043, 0.7527, 0.5068, 0.2347, 0.2522, 0.2368, 0.2253, 0.8842, 0.8816, 0.883, 0.8881, 0.8986, 0.8935, 0.9436, 0.9509, 0.9362, 0.9288, 0.9299, 0.9403, 0.9955, 0.9929, 0.9935, 0.9924, 0.993, 0.9934, 0.2342, 0.182, 0.1683, 0.1481]): _vg.add([_i], _w, 'REPLACE')
_vg = ob_body_001.vertex_groups.new(name='mixamorig:RightForeArm')
for _i, _w in zip([237, 239, 240, 241, 329, 330, 331, 332, 333, 334, 335, 336, 337, 338, 339, 340], [0.7643, 0.7467, 0.7622, 0.7738, 0.05616, 0.04778, 0.06359, 0.07106, 0.06992, 0.0595, 0.9815, 0.9796, 0.9809, 0.9787, 0.9719, 0.9714]): _vg.add([_i], _w, 'REPLACE')
_vg = ob_body_001.vertex_groups.new(name='mixamorig:RightHand')
for _i, _w in zip([242, 243, 244, 245, 246, 247, 248, 249, 250, 251, 252, 253, 254, 255, 256, 257, 258, 259, 260, 261, 262, 263, 264, 265, 266, 267, 268, 269], [0.9975, 0.9975, 0.9975, 0.9975, 0.9975, 0.9975, 1.0, 1.0, 1.0, 1.0, 1.0, 1.0, 1.0, 1.0, 1.0, 1.0, 1.0, 1.0, 0.9999, 0.9999, 0.9995, 0.9995, 0.9995, 0.9995, 0.9995, 0.9995, 0.9999, 0.9999]): _vg.add([_i], _w, 'REPLACE')
_vg = ob_body_001.vertex_groups.new(name='mixamorig:LeftUpLeg')
for _i, _w in zip([1, 8, 9, 34, 51, 52, 53, 54, 55, 56, 57, 58, 59, 60, 61, 62, 63, 64, 65, 66, 67, 69, 101, 102, 103, 104, 111, 112, 113, 114, 115, 136, 137, 138, 139, 140, 141, 142, 143, 144, 145, 491, 492, 493, 494, 495, 496, 497, 498, 499, 500, 501, 502, 503, 504, 505, 506, 507, 508, 509, 510, 511, 512, 513, 514, 515, 516, 517, 518, 519, 521, 522, 523, 524, 525, 526, 527, 528, 529, 531, 534, 535, 536, 537, 538, 539, 540, 541, 544, 545, 546, 547, 548, 549, 550], [0.2794, 0.01044, 0.01527, 0.07714, 0.2441, 0.1947, 0.125, 0.2245, 0.08623, 0.01491, 0.03339, 0.05393, 0.1643, 0.0311, 0.2072, 0.254, 0.09291, 0.06692, 0.1325, 0.02085, 0.9644, 0.9616, 0.6928, 0.6998, 0.6982, 0.6859, 0.9922, 0.9906, 0.9942, 0.9963, 0.9951, 0.9636, 0.9517, 0.9489, 0.9608, 0.1141, 0.108, 0.08109, 0.07606, 0.09948, 0.1108, 0.2402, 0.3061, 0.8747, 0.7856, 0.767, 0.8767, 0.8669, 0.9707, 0.7694, 0.9626, 0.987, 0.9918, 0.8025, 0.7797, 0.9586, 0.9002, 0.9258, 0.9913, 0.9836, 0.9764, 0.983, 0.99, 0.9936, 0.05312, 0.02477, 0.1282, 0.001629, 0.2113, 0.3162, 0.0801, 0.2275, 0.474, 0.1847, 0.09863, 0.0826, 0.4287, 0.3957, 0.4564, 0.1889, 0.07414, 0.08014, 0.07269, 0.06425, 0.05851, 0.0651, 0.0137, 0.01705, 0.007812, 0.06424, 0.07489, 0.08327, 0.07303, 0.06358, 0.05889]): _vg.add([_i], _w, 'REPLACE')
_vg = ob_body_001.vertex_groups.new(name='mixamorig:LeftLeg')
for _i, _w in zip([67, 69, 101, 102, 103, 104, 105, 106, 107, 108, 109, 110, 118, 119, 120, 121, 122, 123, 136, 137, 138, 139, 140, 141, 142, 143, 144, 145, 444, 445, 446, 447, 448, 449, 450, 451, 452, 453, 454, 455, 456, 457, 458, 459, 460, 461, 462, 463, 464, 465, 466, 467], [0.02109, 0.02673, 0.3072, 0.3002, 0.3018, 0.3141, 0.999, 0.9989, 0.9986, 0.9987, 0.9988, 0.9988, 0.9997, 0.9953, 0.9932, 0.993, 0.9945, 0.9984, 0.02249, 0.04648, 0.05102, 0.02826, 0.8859, 0.892, 0.9189, 0.9239, 0.9005, 0.8892, 1.0, 0.9999, 0.9999, 0.9999, 1.0, 1.0, 0.9999, 0.9991, 0.9981, 0.9978, 0.9986, 0.9997, 0.4466, 0.3975, 0.3769, 0.3767, 0.3972, 0.4467, 0.4248, 0.4017, 0.3908, 0.3937, 0.4081, 0.4247]): _vg.add([_i], _w, 'REPLACE')
_vg = ob_body_001.vertex_groups.new(name='mixamorig:LeftFoot')
for _i, _w in zip([456, 457, 458, 459, 460, 461, 462, 463, 464, 465, 466, 467], [0.5534, 0.6025, 0.6231, 0.6233, 0.6028, 0.5533, 0.5752, 0.5983, 0.6092, 0.6063, 0.5919, 0.5753]): _vg.add([_i], _w, 'REPLACE')
_vg = ob_body_001.vertex_groups.new(name='mixamorig:LeftToeBase')
_vg = ob_body_001.vertex_groups.new(name='mixamorig:LeftToe_End')
_vg = ob_body_001.vertex_groups.new(name='mixamorig:RightUpLeg')
for _i, _w in zip([1, 34, 37, 38, 41, 51, 52, 53, 54, 55, 56, 57, 58, 59, 60, 61, 62, 63, 64, 65, 66, 236, 238, 270, 271, 272, 273, 280, 281, 282, 283, 284, 285, 341, 342, 343, 344, 345, 346, 347, 348, 349, 350, 491, 494, 495, 496, 497, 499, 503, 504, 514, 515, 516, 517, 518, 519, 520, 521, 522, 523, 524, 525, 526, 527, 528, 529, 530, 531, 532, 533, 534, 535, 536, 537, 538, 539, 540, 541, 542, 543, 544, 545, 546, 547, 548, 549, 550], [0.04885, 0.07673, 0.001227, 0.01748, 0.02317, 0.01078, 0.03204, 0.1174, 0.05554, 0.08426, 0.249, 0.1978, 0.2416, 0.09065, 0.2471, 0.02248, 0.02999, 0.1809, 0.1327, 0.06492, 0.2331, 0.966, 0.9632, 0.6918, 0.6988, 0.6986, 0.6864, 0.9992, 0.9992, 0.999, 0.9989, 0.9991, 0.9991, 0.9659, 0.9551, 0.9525, 0.9631, 0.1152, 0.1081, 0.08038, 0.07533, 0.09951, 0.1119, 0.02237, 0.07941, 0.1279, 0.07874, 0.07901, 0.1787, 0.004734, 0.01715, 0.2831, 0.2464, 0.1198, 0.3143, 0.2113, 0.3149, 0.8751, 0.7863, 0.1894, 0.3157, 0.709, 0.855, 0.8629, 0.376, 0.3912, 0.4463, 0.9639, 0.7581, 0.9609, 0.9844, 0.8924, 0.8848, 0.8931, 0.9045, 0.9132, 0.9043, 0.7964, 0.7836, 0.9576, 0.9018, 0.9167, 0.9054, 0.8913, 0.8811, 0.8922, 0.9052, 0.9124]): _vg.add([_i], _w, 'REPLACE')
_vg = ob_body_001.vertex_groups.new(name='mixamorig:RightLeg')
for _i, _w in zip([236, 238, 270, 271, 272, 273, 274, 275, 276, 277, 278, 279, 296, 297, 298, 299, 300, 301, 302, 303, 304, 305, 307, 309, 310, 311, 324, 325, 326, 327, 328, 341, 342, 343, 344, 345, 346, 347, 348, 349, 350], [0.0181, 0.0235, 0.3082, 0.3012, 0.3014, 0.3136, 0.9989, 0.9988, 0.9985, 0.9986, 0.9987, 0.9987, 0.9483, 0.9493, 0.951, 0.9462, 0.9563, 0.9578, 0.09429, 0.5053, 0.006861, 0.1425, 0.05479, 0.1101, 0.06088, 0.2183, 0.305, 0.5283, 0.08952, 0.1155, 0.04496, 0.0183, 0.03976, 0.04497, 0.02377, 0.8848, 0.8919, 0.9196, 0.9247, 0.9005, 0.8881]): _vg.add([_i], _w, 'REPLACE')
_vg = ob_body_001.vertex_groups.new(name='mixamorig:RightFoot')
for _i, _w in zip([296, 297, 298, 299, 300, 301, 302, 303, 304, 305, 306, 307, 308, 309, 310, 311, 312, 313, 315, 316, 317, 318, 319, 320, 321, 322, 323, 324, 325, 326, 327, 328], [0.05164, 0.05065, 0.04791, 0.05373, 0.03726, 0.0344, 0.9029, 0.4944, 0.9626, 0.8556, 0.9778, 0.9445, 0.9697, 0.8882, 0.9366, 0.7813, 0.1374, 0.1935, 0.06136, 0.1047, 0.1506, 0.9644, 0.9345, 0.9223, 0.9382, 0.989, 0.9399, 0.6948, 0.4716, 0.9089, 0.8829, 0.9498]): _vg.add([_i], _w, 'REPLACE')
_vg = ob_body_001.vertex_groups.new(name='mixamorig:RightToeBase')
for _i, _w in zip([312, 313, 315, 316, 317, 318, 319, 320, 321, 323], [0.6732, 0.7316, 0.8066, 0.6822, 0.7687, 0.009275, 0.0543, 0.06224, 0.05471, 0.06726]): _vg.add([_i], _w, 'REPLACE')
_vg = ob_body_001.vertex_groups.new(name='mixamorig:RightToe_End')
for _i, _w in zip([312, 313, 314, 315, 316, 317], [0.1891, 0.07396, 0.9881, 0.1318, 0.2132, 0.08002]): _vg.add([_i], _w, 'REPLACE')
_m = ob_body_001.modifiers.new('Armature', 'ARMATURE')
_m.object = ob_armature

# ---- collection membership
col_collection.objects.link(ob_armature)
col_collection.objects.link(ob_body_001)

# ---- scene / render settings (as saved in the file)
scene.frame_start = 1; scene.frame_end = 250; scene.frame_set(1)
scene.render.engine = 'BLENDER_EEVEE_NEXT'
scene.render.fps = 30
scene.cycles.use_denoising = False
scene.cycles.samples = 128
scene.cycles.sampling_pattern = 'TABULATED_SOBOL'
scene.cycles.use_adaptive_sampling = False
scene.cycles.use_light_tree = False
scene.view_settings.view_transform = 'Filmic'
bpy.context.view_layer.update()

# ---- added for rendering (the .blend has no active camera and no usable light): camera, sun
cam_auto = bpy.data.cameras.new('AutoCamera')
cam_auto.lens = 50.0
cam_auto.sensor_width = 36.0
cam_auto.clip_end = 1000.0
ob_auto_camera = bpy.data.objects.new('AutoCamera', cam_auto)
scene.collection.objects.link(ob_auto_camera)
ob_auto_camera.location = (1.98287, -2.34504, 2.51078)
ob_auto_camera.rotation_euler = (1.09748, -7.21219e-08, 0.694738)
scene.camera = ob_auto_camera
light_auto_sun = bpy.data.lights.new('AutoSun', 'SUN')
light_auto_sun.energy = 3.0
light_auto_sun.angle = 0.0523599
ob_auto_sun = bpy.data.objects.new('AutoSun', light_auto_sun)
scene.collection.objects.link(ob_auto_sun)
ob_auto_sun.rotation_euler = (0.872665, 0.174533, 0.523599)
bpy.context.view_layer.update()
